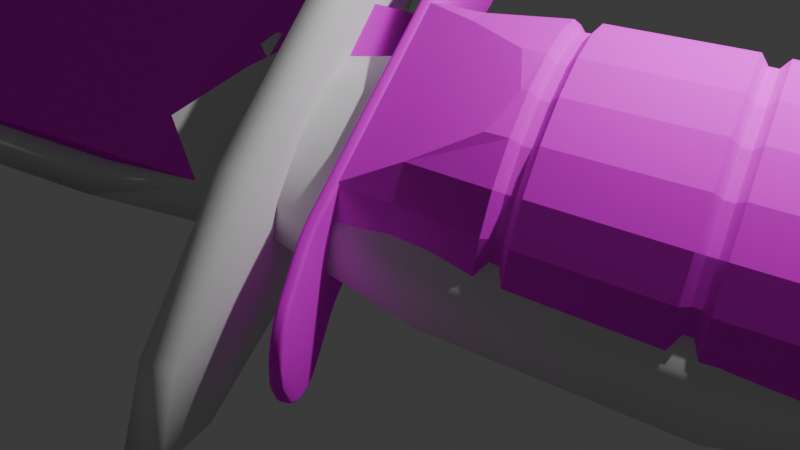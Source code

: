 # Source: v_knife_barrel.blend  (saved by Blender 4.0.36; exported with 4.5.12 LTS)
import bpy
from mathutils import Matrix  # noqa: F401  (used for matrix-valued properties, if any)

bpy.ops.wm.read_factory_settings(use_empty=True)
scene = bpy.context.scene
scene.name = 'Scene'

# ---- collections
col_collection = bpy.data.collections.new('Collection'); scene.collection.children.link(col_collection)

# ---- images (referenced by path relative to the original .blend; pixels are not part of the script)
import os
ASSET_DIR = os.environ.get("B2B_ASSET_DIR", "")  # directory of the original .blend (textures are referenced by path, not embedded)
HERE = os.path.dirname(os.path.abspath(__file__))  # packed textures are extracted next to this script under _unpacked/

def load_image(name, relpath, width, height, colorspace="sRGB"):
    """Load a texture the original file referenced (path relative to the .blend, or extracted next to this script)."""
    p = next((c for c in (os.path.join(HERE, relpath), os.path.join(ASSET_DIR, relpath)) if relpath and os.path.exists(c)), "")
    if p:
        img = bpy.data.images.load(p, check_existing=True)
        img.name = name
    else:  # same state as the original file: an image datablock whose file is absent (Cycles renders it pink)
        img = bpy.data.images.new(name, width, height)
        img.source = "FILE"
        img.filepath = "//" + (relpath or name)
    img.colorspace_settings.name = colorspace
    return img
img_er___erre_jpg = load_image('Er_-_erre.jpg', 'Er_-_erre.jpg', 1024, 1024, 'sRGB')
img_6714_jpg = load_image('Бесшовная текстура металла #6714.jpg', 'Бесшовная текстура металла #6714.jpg', 1024, 1024, 'sRGB')

# ---- materials (node trees are filled in below, after node groups)
mat_models_weapons2_knife_knife1a_grid = bpy.data.materials.new('models/weapons2/knife/knife1a.grid')
mat_models_weapons2_knife_knife1a_grid.use_backface_culling = True
mat_hand2 = bpy.data.materials.new('Hand2')
mat_hand2.alpha_threshold = 0.0
mat_hand2.use_transparent_shadow = False
mat_hand2.roughness = 0.5
mat_hand = bpy.data.materials.new('Hand')
mat_hand.alpha_threshold = 0.0
mat_hand.use_transparent_shadow = False
mat_hand.diffuse_color = (0.168, 0.168, 0.168, 1.0)
mat_hand.specular_color = (0.2019, 0.2019, 0.2019)
mat_hand.roughness = 0.5
mat_blade = bpy.data.materials.new('Blade')
mat_blade.alpha_threshold = 0.0
mat_blade.use_transparent_shadow = False
mat_blade.roughness = 0.5

# ---- material node trees
mat_models_weapons2_knife_knife1a_grid.use_nodes = True; mat_models_weapons2_knife_knife1a_grid.node_tree.nodes.clear()
_N = mat_models_weapons2_knife_knife1a_grid.node_tree.nodes; _L = mat_models_weapons2_knife_knife1a_grid.node_tree.links
n0 = _N.new('ShaderNodeOutputMaterial'); n0.name = 'Output'; n0.location = (4200, 0)
n1 = _N.new('ShaderNodeBsdfPrincipled'); n1.name = 'Principled BSDF'; n1.location = (3000, 0)
n1.inputs[2].default_value = 0.9999
n1.inputs[3].default_value = 1.45
_L.new(n1.outputs[0], n0.inputs[0])
n0.is_active_output = True
mat_hand2.use_nodes = True; mat_hand2.node_tree.nodes.clear()
_N = mat_hand2.node_tree.nodes; _L = mat_hand2.node_tree.links
n0 = _N.new('ShaderNodeOutputMaterial'); n0.name = 'Material Output'; n0.location = (300, 300)
n1 = _N.new('ShaderNodeBsdfDiffuse'); n1.name = 'Diffuse BSDF'; n1.location = (10, 300)
n2 = _N.new('ShaderNodeTexImage'); n2.name = 'Image Texture'; n2.location = (-180, 300)
n2.width = 140
n2.image = img_er___erre_jpg
_L.new(n1.outputs[0], n0.inputs[0])
_L.new(n2.outputs[0], n1.inputs[0])
n0.is_active_output = True
mat_hand.use_nodes = True; mat_hand.node_tree.nodes.clear()
_N = mat_hand.node_tree.nodes; _L = mat_hand.node_tree.links
n0 = _N.new('ShaderNodeOutputMaterial'); n0.name = 'Material Output'; n0.location = (300, 300)
n1 = _N.new('ShaderNodeBsdfDiffuse'); n1.name = 'Diffuse BSDF'; n1.location = (10, 300)
n2 = _N.new('ShaderNodeTexImage'); n2.name = 'Image Texture'; n2.location = (-180, 300)
n2.width = 140
n2.image = img_er___erre_jpg
_L.new(n1.outputs[0], n0.inputs[0])
_L.new(n2.outputs[0], n1.inputs[0])
n0.is_active_output = True
mat_blade.use_nodes = True; mat_blade.node_tree.nodes.clear()
_N = mat_blade.node_tree.nodes; _L = mat_blade.node_tree.links
n0 = _N.new('ShaderNodeOutputMaterial'); n0.name = 'Material Output'; n0.location = (300, 300)
n1 = _N.new('ShaderNodeTexImage'); n1.name = 'Image Texture'; n1.location = (-180, 300)
n1.width = 140
n1.image = img_6714_jpg
n2 = _N.new('ShaderNodeBsdfAnisotropic'); n2.name = 'Glossy BSDF'; n2.location = (10, 300)
n2.distribution = 'GGX'
n2.inputs[1].default_value = 0.2415
_L.new(n2.outputs[0], n0.inputs[0])
_L.new(n1.outputs[0], n2.inputs[0])
n0.is_active_output = True

# ---- world
world_world = bpy.data.worlds.new('World'); scene.world = world_world
world_world.use_nodes = True; world_world.node_tree.nodes.clear()
_N = world_world.node_tree.nodes; _L = world_world.node_tree.links
n0 = _N.new('ShaderNodeOutputWorld'); n0.name = 'World Output'; n0.location = (300, 300)
n1 = _N.new('ShaderNodeBackground'); n1.name = 'Background'; n1.location = (10, 300)
n1.inputs[0].default_value = (0.05088, 0.05088, 0.05088, 1.0)
_L.new(n1.outputs[0], n0.inputs[0])
n0.is_active_output = True
world_world.color = (0.05088, 0.05088, 0.05088)
world_world.use_sun_shadow = False
world_world.sun_shadow_jitter_overblur = 0.0

# ---- cameras
cam_camera = bpy.data.cameras.new('Camera')
cam_camera.clip_end = 100.0
cam_camera.ortho_scale = 7.314

# ---- lights
light_light = bpy.data.lights.new('Light', 'POINT')
light_light.transmission_factor = 0.0
light_light.use_soft_falloff = False
light_light.energy = 1000.0
light_light.shadow_soft_size = 0.1
light_light.shadow_maximum_resolution = 0.006
light_light.use_absolute_resolution = True

# ---- meshes
me_models_multiplayer_knife_v_knife_barrel = bpy.data.meshes.new('models/multiplayer/knife/v_knife_barrel')
me_models_multiplayer_knife_v_knife_barrel.from_pydata([(0.5156, -2.062, 0.75), (2.016, -1.734, 0.3438), (1.812, -1.359, 0.1719), (0.375, -1.812, 0.6406), (1.516, -0.7031, 0.3594), (0.1719, -1.359, 0.7656), (1.219, -0.01562, 0.8281), (0.0, -0.8906, 1.078), (1.047, 0.4219, 1.375), (-0.1094, -0.5781, 1.469), (1.078, 0.4688, 1.828), (-0.09375, -0.5312, 1.781), (1.297, 0.09375, 2.0), (0.03125, -0.7969, 1.891), (1.594, -0.5312, 1.812), (0.2344, -1.25, 1.766), (1.891, -1.219, 1.359), (0.4219, -1.703, 1.453), (2.031, -1.672, 0.7969), (0.5312, -2.016, 1.062), (4.125, -0.9062, -0.04688), (3.875, -0.4688, -0.2344), (3.516, 0.2812, -0.01562), (3.172, 1.094, 0.5156), (2.984, 1.641, 1.188), (3.031, 1.703, 1.719), (3.266, 1.266, 1.891), (3.641, 0.5, 1.688), (3.984, -0.2969, 1.141), (4.156, -0.8438, 0.4688), (8.719, 2.047, -0.3125), (8.562, 2.297, -0.4219), (8.344, 2.766, -0.2969), (8.141, 3.25, 0.01562), (8.047, 3.562, 0.4062), (8.062, 3.609, 0.7188), (8.188, 3.344, 0.8438), (8.422, 2.891, 0.7188), (8.609, 2.406, 0.3906), (8.734, 2.094, 0.0), (9.312, 2.125, -0.5156), (9.141, 2.453, -0.6406), (8.875, 3.016, -0.5), (8.625, 3.625, -0.09375), (8.484, 4.016, 0.3906), (8.5, 4.062, 0.7812), (8.703, 3.734, 0.9219), (8.969, 3.172, 0.7656), (9.203, 2.578, 0.3594), (9.344, 2.172, -0.125), (9.75, 2.344, -0.5625), (9.562, 2.656, -0.7188), (9.297, 3.234, -0.5469), (9.062, 3.828, -0.1406), (8.906, 4.234, 0.3281), (8.938, 4.281, 0.7188), (9.125, 3.953, 0.8594), (9.375, 3.391, 0.7031), (9.625, 2.797, 0.3125), (9.766, 2.391, -0.1719), (9.734, 2.875, -0.2969), (9.641, 3.047, -0.3594), (9.484, 3.359, -0.2812), (9.359, 3.672, -0.0625), (9.266, 3.891, 0.2031), (9.281, 3.938, 0.4062), (9.391, 3.75, 0.4844), (9.531, 3.453, 0.3906), (9.672, 3.109, 0.1719), (9.75, 2.891, -0.07812), (9.891, 2.703, -0.4375), (9.75, 2.969, -0.5312), (9.547, 3.375, -0.4219), (9.375, 3.828, -0.1094), (9.266, 4.109, 0.2344), (9.281, 4.172, 0.5156), (9.406, 3.922, 0.6406), (9.625, 3.5, 0.5156), (9.797, 3.047, 0.2188), (9.906, 2.75, -0.1406), (10.03, 2.781, -0.4531), (9.875, 3.016, -0.5625), (9.688, 3.438, -0.4531), (9.5, 3.891, -0.1406), (9.391, 4.188, 0.2188), (9.422, 4.234, 0.5156), (9.547, 3.984, 0.625), (9.75, 3.562, 0.5), (9.938, 3.109, 0.2031), (10.05, 2.812, -0.1719), (10.0, 3.188, -0.2344), (9.922, 3.312, -0.2812), (9.828, 3.531, -0.2344), (9.719, 3.766, -0.0625), (9.672, 3.922, 0.1094), (9.672, 3.938, 0.2656), (9.766, 3.812, 0.3125), (9.875, 3.594, 0.25), (9.953, 3.359, 0.09375), (10.0, 3.219, -0.07812), (-0.2812, -0.1094, 1.047), (1.328, -3.703, -0.375), (1.297, -3.469, 0.375), (0.8906, -2.375, 1.484), (0.25, -0.8594, 2.5), (-0.3438, 0.5, 3.047), (-0.7188, 1.188, 2.922), (-0.7031, 0.9531, 2.156), (0.3281, -1.625, 0.01562), (0.9531, -3.0, -0.5), (1.328, -3.703, -0.375), (1.047, -3.844, -0.3438), (1.016, -3.594, 0.4062), (1.297, -3.469, 0.375), (0.6094, -2.516, 1.516), (0.8906, -2.375, 1.484), (-0.01562, -1.0, 2.547), (0.25, -0.8594, 2.5), (-0.625, 0.3438, 3.078), (-0.3438, 0.5, 3.047), (-1.0, 1.062, 2.969), (-0.7188, 1.188, 2.922), (-0.9844, 0.7969, 2.203), (-0.7031, 0.9531, 2.156), (-0.5781, -0.25, 1.078), (-0.2812, -0.1094, 1.047), (0.04688, -1.781, 0.0625), (0.3281, -1.625, 0.01562), (0.6719, -3.156, -0.4688), (0.9531, -3.0, -0.5), (-0.5781, -0.25, 1.078), (1.016, -3.594, 0.4062), (1.047, -3.844, -0.3438), (0.6094, -2.516, 1.516), (-0.01562, -1.0, 2.547), (-0.625, 0.3438, 3.078), (-1.0, 1.062, 2.969), (-0.9844, 0.7969, 2.203), (0.6719, -3.156, -0.4688), (0.04688, -1.781, 0.0625), (0.375, -2.234, 0.7656), (-0.9062, -2.859, 0.875), (0.3594, -2.078, 1.141), (-1.0, -2.625, 1.094), (-1.188, -2.078, 1.594), (-0.125, -0.8906, 1.906), (-1.453, -1.5, 1.953), (-1.672, -1.047, 2.172), (-0.3906, -0.3906, 2.016), (-0.2969, -0.6875, 1.5), (-1.531, -1.359, 1.781), (-1.297, -1.969, 1.328), (0.1875, -1.875, 0.7344), (-1.031, -2.594, 1.016), (-11.91, -7.5, 2.875), (-9.828, -6.781, 2.438), (-9.781, -6.891, 2.344), (-9.922, -6.531, 2.688), (-10.06, -6.234, 2.828), (-10.19, -5.969, 3.016), (-10.08, -6.219, 2.797), (-9.969, -6.453, 2.547), (-9.844, -6.766, 2.406), (-5.609, -4.844, 1.781), (-5.562, -5.016, 1.625), (-5.781, -4.422, 2.172), (-5.984, -3.953, 2.438), (-6.156, -3.578, 2.656), (-6.016, -3.906, 2.359), (-5.859, -4.312, 1.953), (-5.641, -4.812, 1.719)], [], [(108, 100, 109), (100, 101, 109), (100, 102, 101), (102, 100, 103), (100, 104, 103), (100, 105, 104), (137, 130, 136), (130, 135, 136), (130, 134, 135), (134, 130, 133), (130, 131, 133), (130, 132, 131), (105, 100, 106), (100, 107, 106), (139, 138, 130), (138, 132, 130), (9, 8, 7), (8, 6, 7), (8, 24, 6), (24, 23, 6), (24, 34, 23), (34, 33, 23), (34, 44, 33), (44, 43, 33), (44, 54, 43), (54, 53, 43), (54, 64, 53), (64, 63, 53), (64, 74, 63), (74, 73, 63), (74, 84, 73), (84, 83, 73), (84, 94, 83), (94, 93, 83), (94, 95, 93), (95, 96, 93), (95, 85, 96), (85, 86, 96), (85, 75, 86), (75, 76, 86), (75, 65, 76), (65, 66, 76), (65, 55, 66), (55, 56, 66), (55, 45, 56), (45, 46, 56), (45, 35, 46), (35, 36, 46), (35, 25, 36), (25, 26, 36), (25, 10, 26), (10, 12, 26), (10, 11, 12), (11, 13, 12), (7, 6, 5), (6, 4, 5), (6, 23, 4), (23, 22, 4), (23, 33, 22), (33, 32, 22), (33, 43, 32), (43, 42, 32), (43, 53, 42), (53, 52, 42), (53, 63, 52), (63, 62, 52), (63, 73, 62), (73, 72, 62), (73, 83, 72), (83, 82, 72), (83, 93, 82), (93, 92, 82), (93, 91, 92), (91, 81, 92), (91, 80, 81), (80, 70, 81), (80, 79, 70), (79, 69, 70), (79, 68, 69), (68, 58, 69), (68, 57, 58), (57, 47, 58), (57, 46, 47), (46, 36, 47), (11, 10, 9), (10, 8, 9), (10, 25, 8), (25, 24, 8), (25, 35, 24), (35, 34, 24), (35, 45, 34), (45, 44, 34), (45, 55, 44), (55, 54, 44), (55, 65, 54), (65, 64, 54), (65, 75, 64), (75, 74, 64), (75, 85, 74), (85, 84, 74), (85, 95, 84), (95, 94, 84), (5, 4, 3), (4, 2, 3), (4, 22, 2), (22, 21, 2), (22, 32, 21), (32, 31, 21), (32, 42, 31), (42, 41, 31), (42, 52, 41), (52, 51, 41), (52, 62, 51), (62, 61, 51), (62, 72, 61), (72, 71, 61), (72, 82, 71), (82, 81, 71), (82, 92, 81), (3, 2, 0), (2, 1, 0), (2, 21, 1), (21, 20, 1), (21, 31, 20), (31, 30, 20), (31, 41, 30), (41, 40, 30), (41, 51, 40), (51, 50, 40), (51, 61, 50), (61, 60, 50), (61, 71, 60), (71, 70, 60), (71, 81, 70), (0, 1, 19), (1, 18, 19), (1, 20, 18), (20, 29, 18), (20, 30, 29), (30, 39, 29), (30, 40, 39), (40, 49, 39), (40, 50, 49), (50, 59, 49), (50, 60, 59), (60, 69, 59), (60, 70, 69), (19, 18, 17), (18, 16, 17), (18, 29, 16), (29, 28, 16), (29, 39, 28), (39, 38, 28), (39, 49, 38), (49, 48, 38), (49, 59, 48), (59, 58, 48), (59, 69, 58), (46, 57, 56), (57, 67, 56), (57, 68, 67), (68, 78, 67), (68, 79, 78), (79, 89, 78), (79, 80, 89), (80, 90, 89), (80, 91, 90), (91, 93, 90), (17, 16, 15), (16, 14, 15), (16, 28, 14), (28, 27, 14), (28, 38, 27), (38, 37, 27), (38, 48, 37), (48, 47, 37), (48, 58, 47), (56, 67, 66), (67, 77, 66), (67, 78, 77), (78, 88, 77), (78, 89, 88), (89, 99, 88), (89, 90, 99), (90, 93, 99), (15, 14, 13), (14, 12, 13), (14, 27, 12), (27, 26, 12), (27, 37, 26), (37, 36, 26), (37, 47, 36), (66, 77, 76), (77, 87, 76), (77, 88, 87), (88, 98, 87), (88, 99, 98), (99, 93, 98), (76, 87, 86), (87, 97, 86), (87, 98, 97), (98, 93, 97), (86, 97, 96), (97, 93, 96), (112, 111, 110), (111, 129, 110), (111, 128, 129), (128, 127, 129), (128, 126, 127), (126, 125, 127), (126, 124, 125), (124, 123, 125), (124, 122, 123), (122, 121, 123), (122, 120, 121), (120, 119, 121), (120, 118, 119), (118, 117, 119), (118, 116, 117), (116, 115, 117), (116, 114, 115), (114, 113, 115), (114, 112, 113), (112, 110, 113), (149, 152, 151), (152, 153, 151), (152, 141, 153), (141, 170, 153), (141, 164, 170), (164, 162, 170), (164, 156, 162), (156, 154, 162), (156, 155, 154), (155, 157, 154), (155, 164, 157), (164, 163, 157), (164, 141, 163), (141, 143, 163), (141, 142, 143), (142, 144, 143), (142, 145, 144), (145, 146, 144), (145, 147, 146), (147, 166, 146), (147, 167, 166), (167, 158, 166), (167, 159, 158), (159, 154, 158), (159, 160, 154), (160, 161, 154), (160, 168, 161), (168, 169, 161), (168, 150, 169), (150, 151, 169), (150, 149, 151), (155, 156, 164), (154, 157, 158), (157, 166, 158), (157, 165, 166), (165, 146, 166), (165, 144, 146), (154, 161, 162), (161, 170, 162), (161, 169, 170), (169, 153, 170), (169, 151, 153), (159, 167, 160), (167, 168, 160), (167, 147, 168), (147, 150, 168), (147, 149, 150), (144, 165, 143), (165, 163, 143), (165, 157, 163), (142, 141, 140), (141, 152, 140), (145, 148, 147), (148, 149, 147)])
me_models_multiplayer_knife_v_knife_barrel.polygons.foreach_set('use_smooth', [True] * 278)
_uv = me_models_multiplayer_knife_v_knife_barrel.uv_layers.new(name='UVMap')
_uv.uv.foreach_set('vector', [0.9134, 0.4699, 0.8368, 0.4699, 0.9754, 0.4015, 0.8368, 0.4699, 0.9991, 0.2908, 0.9754, 0.4015, 0.8368, 0.4699, 0.9754, 0.18, 0.9991, 0.2908, 0.9754, 0.18, 0.8368, 0.4699, 0.9134, 0.1116, 0.8368, 0.4699, 0.8368, 0.1116, 0.9134, 0.1116, 0.8368, 0.4699, 0.7748, 0.18, 0.8368, 0.1116, 0.7748, 0.4015, 0.8368, 0.4699, 0.7511, 0.2908, 0.8368, 0.4699, 0.7748, 0.18, 0.7511, 0.2908, 0.8368, 0.4699, 0.8368, 0.1116, 0.7748, 0.18, 0.8368, 0.1116, 0.8368, 0.4699, 0.9134, 0.1116, 0.8368, 0.4699, 0.9754, 0.18, 0.9134, 0.1116, 0.8368, 0.4699, 0.9991, 0.2908, 0.9754, 0.18, 0.7748, 0.18, 0.8368, 0.4699, 0.7511, 0.2908, 0.8368, 0.4699, 0.7748, 0.4015, 0.7511, 0.2908, 0.9134, 0.4699, 0.9754, 0.4015, 0.8368, 0.4699, 0.9754, 0.4015, 0.9991, 0.2908, 0.8368, 0.4699, 0.006, 0.4357, 0.1084, 0.4858, 0.006, 0.3689, 0.1084, 0.4858, 0.1084, 0.388, 0.006, 0.3689, 0.1084, 0.4858, 0.2629, 0.5147, 0.1084, 0.388, 0.2629, 0.5147, 0.2629, 0.3991, 0.1084, 0.388, 0.2629, 0.5147, 0.6291, 0.4385, 0.2629, 0.3991, 0.6291, 0.4385, 0.6291, 0.37, 0.2629, 0.3991, 0.6291, 0.4385, 0.6698, 0.4651, 0.6291, 0.37, 0.6698, 0.4651, 0.6698, 0.3802, 0.6291, 0.37, 0.6698, 0.4651, 0.702, 0.4651, 0.6698, 0.3802, 0.702, 0.4651, 0.702, 0.3802, 0.6698, 0.3802, 0.702, 0.4651, 0.7152, 0.4033, 0.702, 0.3802, 0.7152, 0.4033, 0.7152, 0.3565, 0.702, 0.3802, 0.7152, 0.4033, 0.7207, 0.4306, 0.7152, 0.3565, 0.7207, 0.4306, 0.7207, 0.367, 0.7152, 0.3565, 0.7207, 0.4306, 0.7308, 0.4318, 0.7207, 0.367, 0.7308, 0.4318, 0.7308, 0.3674, 0.7207, 0.367, 0.7308, 0.4318, 0.7403, 0.3812, 0.7308, 0.3674, 0.7403, 0.3812, 0.7403, 0.3481, 0.7308, 0.3674, 0.7403, 0.3812, 0.7403, 0.3938, 0.7403, 0.3481, 0.7403, 0.3938, 0.7403, 0.3812, 0.7403, 0.3481, 0.7403, 0.3938, 0.7308, 0.4564, 0.7403, 0.3812, 0.7308, 0.4564, 0.7308, 0.4318, 0.7403, 0.3812, 0.7308, 0.4564, 0.7207, 0.4549, 0.7308, 0.4318, 0.7207, 0.4549, 0.7207, 0.4306, 0.7308, 0.4318, 0.7207, 0.4549, 0.7152, 0.4212, 0.7207, 0.4306, 0.7152, 0.4212, 0.7152, 0.4033, 0.7207, 0.4306, 0.7152, 0.4212, 0.702, 0.4976, 0.7152, 0.4033, 0.702, 0.4976, 0.702, 0.4651, 0.7152, 0.4033, 0.702, 0.4976, 0.6698, 0.4976, 0.702, 0.4651, 0.6698, 0.4976, 0.6698, 0.4651, 0.702, 0.4651, 0.6698, 0.4976, 0.6291, 0.4647, 0.6698, 0.4651, 0.6291, 0.4647, 0.6291, 0.4385, 0.6698, 0.4651, 0.6291, 0.4647, 0.2629, 0.5589, 0.6291, 0.4385, 0.2629, 0.5589, 0.2629, 0.5147, 0.6291, 0.4385, 0.2629, 0.5589, 0.1084, 0.5231, 0.2629, 0.5147, 0.1084, 0.5231, 0.1084, 0.4858, 0.2629, 0.5147, 0.1084, 0.5231, 0.006, 0.4612, 0.1084, 0.4858, 0.006, 0.4612, 0.006, 0.4357, 0.1084, 0.4858, 0.006, 0.3689, 0.1084, 0.388, 0.006, 0.2863, 0.1084, 0.388, 0.1084, 0.2672, 0.006, 0.2863, 0.1084, 0.388, 0.2629, 0.3991, 0.1084, 0.2672, 0.2629, 0.3991, 0.2629, 0.2562, 0.1084, 0.2672, 0.2629, 0.3991, 0.6291, 0.37, 0.2629, 0.2562, 0.6291, 0.37, 0.6291, 0.2853, 0.2629, 0.2562, 0.6291, 0.37, 0.6698, 0.3802, 0.6291, 0.2853, 0.6698, 0.3802, 0.6698, 0.2751, 0.6291, 0.2853, 0.6698, 0.3802, 0.702, 0.3802, 0.6698, 0.2751, 0.702, 0.3802, 0.702, 0.2751, 0.6698, 0.2751, 0.702, 0.3802, 0.7152, 0.3565, 0.702, 0.2751, 0.7152, 0.3565, 0.7152, 0.2987, 0.702, 0.2751, 0.7152, 0.3565, 0.7207, 0.367, 0.7152, 0.2987, 0.7207, 0.367, 0.7207, 0.2883, 0.7152, 0.2987, 0.7207, 0.367, 0.7308, 0.3674, 0.7207, 0.2883, 0.7308, 0.3674, 0.7308, 0.2878, 0.7207, 0.2883, 0.7308, 0.3674, 0.7403, 0.3481, 0.7308, 0.2878, 0.7403, 0.3481, 0.7403, 0.3072, 0.7308, 0.2878, 0.7403, 0.3481, 0.7403, 0.2741, 0.7403, 0.3072, 0.7403, 0.2741, 0.7308, 0.2235, 0.7403, 0.3072, 0.7403, 0.2741, 0.7308, 0.1989, 0.7308, 0.2235, 0.7308, 0.1989, 0.7207, 0.2004, 0.7308, 0.2235, 0.7308, 0.1989, 0.7207, 0.2247, 0.7207, 0.2004, 0.7207, 0.2247, 0.7152, 0.252, 0.7207, 0.2004, 0.7207, 0.2247, 0.7152, 0.2987, 0.7152, 0.252, 0.7152, 0.2987, 0.702, 0.2751, 0.7152, 0.252, 0.7152, 0.2987, 0.702, 0.3802, 0.702, 0.2751, 0.702, 0.3802, 0.6698, 0.3802, 0.702, 0.2751, 0.702, 0.3802, 0.6698, 0.4651, 0.6698, 0.3802, 0.6698, 0.4651, 0.6291, 0.4385, 0.6698, 0.3802, 0.006, 0.4612, 0.1084, 0.5231, 0.006, 0.4357, 0.1084, 0.5231, 0.1084, 0.4858, 0.006, 0.4357, 0.1084, 0.5231, 0.2629, 0.5589, 0.1084, 0.4858, 0.2629, 0.5589, 0.2629, 0.5147, 0.1084, 0.4858, 0.2629, 0.5589, 0.6291, 0.4647, 0.2629, 0.5147, 0.6291, 0.4647, 0.6291, 0.4385, 0.2629, 0.5147, 0.6291, 0.4647, 0.6698, 0.4976, 0.6291, 0.4385, 0.6698, 0.4976, 0.6698, 0.4651, 0.6291, 0.4385, 0.6698, 0.4976, 0.702, 0.4976, 0.6698, 0.4651, 0.702, 0.4976, 0.702, 0.4651, 0.6698, 0.4651, 0.702, 0.4976, 0.7152, 0.4212, 0.702, 0.4651, 0.7152, 0.4212, 0.7152, 0.4033, 0.702, 0.4651, 0.7152, 0.4212, 0.7207, 0.4549, 0.7152, 0.4033, 0.7207, 0.4549, 0.7207, 0.4306, 0.7152, 0.4033, 0.7207, 0.4549, 0.7308, 0.4564, 0.7207, 0.4306, 0.7308, 0.4564, 0.7308, 0.4318, 0.7207, 0.4306, 0.7308, 0.4564, 0.7403, 0.3938, 0.7308, 0.4318, 0.7403, 0.3938, 0.7403, 0.3812, 0.7308, 0.4318, 0.006, 0.2863, 0.1084, 0.2672, 0.006, 0.2195, 0.1084, 0.2672, 0.1084, 0.1695, 0.006, 0.2195, 0.1084, 0.2672, 0.2629, 0.2562, 0.1084, 0.1695, 0.2629, 0.2562, 0.2629, 0.1406, 0.1084, 0.1695, 0.2629, 0.2562, 0.6291, 0.2853, 0.2629, 0.1406, 0.6291, 0.2853, 0.6291, 0.2167, 0.2629, 0.1406, 0.6291, 0.2853, 0.6698, 0.2751, 0.6291, 0.2167, 0.6698, 0.2751, 0.6698, 0.1901, 0.6291, 0.2167, 0.6698, 0.2751, 0.702, 0.2751, 0.6698, 0.1901, 0.702, 0.2751, 0.702, 0.1901, 0.6698, 0.1901, 0.702, 0.2751, 0.7152, 0.2987, 0.702, 0.1901, 0.7152, 0.2987, 0.7152, 0.252, 0.702, 0.1901, 0.7152, 0.2987, 0.7207, 0.2883, 0.7152, 0.252, 0.7207, 0.2883, 0.7207, 0.2247, 0.7152, 0.252, 0.7207, 0.2883, 0.7308, 0.2878, 0.7207, 0.2247, 0.7308, 0.2878, 0.7308, 0.2235, 0.7207, 0.2247, 0.7308, 0.2878, 0.7403, 0.3072, 0.7308, 0.2235, 0.006, 0.2195, 0.1084, 0.1695, 0.006, 0.194, 0.1084, 0.1695, 0.1084, 0.1322, 0.006, 0.194, 0.1084, 0.1695, 0.2629, 0.1406, 0.1084, 0.1322, 0.2629, 0.1406, 0.2629, 0.0964, 0.1084, 0.1322, 0.2629, 0.1406, 0.6291, 0.2167, 0.2629, 0.0964, 0.6291, 0.2167, 0.6291, 0.1905, 0.2629, 0.0964, 0.6291, 0.2167, 0.6698, 0.1901, 0.6291, 0.1905, 0.6698, 0.1901, 0.6698, 0.1577, 0.6291, 0.1905, 0.6698, 0.1901, 0.702, 0.1901, 0.6698, 0.1577, 0.702, 0.1901, 0.702, 0.1577, 0.6698, 0.1577, 0.702, 0.1901, 0.7152, 0.252, 0.702, 0.1577, 0.7152, 0.252, 0.7152, 0.2341, 0.702, 0.1577, 0.7152, 0.252, 0.7207, 0.2247, 0.7152, 0.2341, 0.7207, 0.2247, 0.7207, 0.2004, 0.7152, 0.2341, 0.7207, 0.2247, 0.7308, 0.2235, 0.7207, 0.2004, 0.006, 0.194, 0.1084, 0.1322, 0.006, 0.2195, 0.1084, 0.1322, 0.1084, 0.1695, 0.006, 0.2195, 0.1084, 0.1322, 0.2629, 0.0964, 0.1084, 0.1695, 0.2629, 0.0964, 0.2629, 0.1406, 0.1084, 0.1695, 0.2629, 0.0964, 0.6291, 0.1905, 0.2629, 0.1406, 0.6291, 0.1905, 0.6291, 0.2167, 0.2629, 0.1406, 0.6291, 0.1905, 0.6698, 0.1577, 0.6291, 0.2167, 0.6698, 0.1577, 0.6698, 0.1901, 0.6291, 0.2167, 0.6698, 0.1577, 0.702, 0.1577, 0.6698, 0.1901, 0.702, 0.1577, 0.702, 0.1901, 0.6698, 0.1901, 0.702, 0.1577, 0.7152, 0.2341, 0.702, 0.1901, 0.7152, 0.2341, 0.7152, 0.252, 0.702, 0.1901, 0.7152, 0.2341, 0.7207, 0.2004, 0.7152, 0.252, 0.006, 0.2195, 0.1084, 0.1695, 0.006, 0.2863, 0.1084, 0.1695, 0.1084, 0.2672, 0.006, 0.2863, 0.1084, 0.1695, 0.2629, 0.1406, 0.1084, 0.2672, 0.2629, 0.1406, 0.2629, 0.2562, 0.1084, 0.2672, 0.2629, 0.1406, 0.6291, 0.2167, 0.2629, 0.2562, 0.6291, 0.2167, 0.6291, 0.2853, 0.2629, 0.2562, 0.6291, 0.2167, 0.6698, 0.1901, 0.6291, 0.2853, 0.6698, 0.1901, 0.6698, 0.2751, 0.6291, 0.2853, 0.6698, 0.1901, 0.702, 0.1901, 0.6698, 0.2751, 0.702, 0.1901, 0.702, 0.2751, 0.6698, 0.2751, 0.702, 0.1901, 0.7152, 0.252, 0.702, 0.2751, 0.6698, 0.4651, 0.702, 0.3802, 0.702, 0.4651, 0.702, 0.3802, 0.7152, 0.3565, 0.702, 0.4651, 0.702, 0.3802, 0.7152, 0.2987, 0.7152, 0.3565, 0.7152, 0.2987, 0.7207, 0.2883, 0.7152, 0.3565, 0.7152, 0.2987, 0.7207, 0.2247, 0.7207, 0.2883, 0.7207, 0.2247, 0.7308, 0.2235, 0.7207, 0.2883, 0.7207, 0.2247, 0.7308, 0.1989, 0.7308, 0.2235, 0.7308, 0.1989, 0.7403, 0.2615, 0.7308, 0.2235, 0.7308, 0.1989, 0.7403, 0.2741, 0.7403, 0.2615, 0.7403, 0.2741, 0.7403, 0.3481, 0.7403, 0.2615, 0.006, 0.2863, 0.1084, 0.2672, 0.006, 0.3689, 0.1084, 0.2672, 0.1084, 0.388, 0.006, 0.3689, 0.1084, 0.2672, 0.2629, 0.2562, 0.1084, 0.388, 0.2629, 0.2562, 0.2629, 0.3991, 0.1084, 0.388, 0.2629, 0.2562, 0.6291, 0.2853, 0.2629, 0.3991, 0.6291, 0.2853, 0.6291, 0.37, 0.2629, 0.3991, 0.6291, 0.2853, 0.6698, 0.2751, 0.6291, 0.37, 0.6698, 0.2751, 0.6698, 0.3802, 0.6291, 0.37, 0.6698, 0.2751, 0.702, 0.2751, 0.6698, 0.3802, 0.702, 0.4651, 0.7152, 0.3565, 0.7152, 0.4033, 0.7152, 0.3565, 0.7207, 0.367, 0.7152, 0.4033, 0.7152, 0.3565, 0.7207, 0.2883, 0.7207, 0.367, 0.7207, 0.2883, 0.7308, 0.2878, 0.7207, 0.367, 0.7207, 0.2883, 0.7308, 0.2235, 0.7308, 0.2878, 0.7308, 0.2235, 0.7403, 0.2741, 0.7308, 0.2878, 0.7308, 0.2235, 0.7403, 0.2615, 0.7403, 0.2741, 0.7403, 0.2615, 0.7403, 0.3481, 0.7403, 0.2741, 0.006, 0.3689, 0.1084, 0.388, 0.006, 0.4357, 0.1084, 0.388, 0.1084, 0.4858, 0.006, 0.4357, 0.1084, 0.388, 0.2629, 0.3991, 0.1084, 0.4858, 0.2629, 0.3991, 0.2629, 0.5147, 0.1084, 0.4858, 0.2629, 0.3991, 0.6291, 0.37, 0.2629, 0.5147, 0.6291, 0.37, 0.6291, 0.4385, 0.2629, 0.5147, 0.6291, 0.37, 0.6698, 0.3802, 0.6291, 0.4385, 0.7152, 0.4033, 0.7207, 0.367, 0.7207, 0.4306, 0.7207, 0.367, 0.7308, 0.3674, 0.7207, 0.4306, 0.7207, 0.367, 0.7308, 0.2878, 0.7308, 0.3674, 0.7308, 0.2878, 0.7403, 0.3072, 0.7308, 0.3674, 0.7308, 0.2878, 0.7403, 0.2741, 0.7403, 0.3072, 0.7403, 0.2741, 0.7403, 0.3481, 0.7403, 0.3072, 0.7207, 0.4306, 0.7308, 0.3674, 0.7308, 0.4318, 0.7308, 0.3674, 0.7403, 0.3481, 0.7308, 0.4318, 0.7308, 0.3674, 0.7403, 0.3072, 0.7403, 0.3481, 0.7403, 0.3072, 0.7403, 0.3481, 0.7403, 0.3481, 0.7308, 0.4318, 0.7403, 0.3481, 0.7403, 0.3812, 0.7403, 0.3481, 0.7403, 0.3481, 0.7403, 0.3812, 0.9742, 0.0231, 0.9977, 0.0231, 0.9977, 0.1225, 0.9977, 0.0231, 0.9742, 0.1225, 0.9977, 0.1225, 0.9977, 0.0231, 0.9742, 0.0231, 0.9742, 0.1225, 0.9742, 0.0231, 0.9128, 0.1225, 0.9742, 0.1225, 0.9742, 0.0231, 0.9128, 0.0231, 0.9128, 0.1225, 0.9128, 0.0231, 0.8369, 0.1225, 0.9128, 0.1225, 0.9128, 0.0231, 0.8369, 0.0231, 0.8369, 0.1225, 0.8369, 0.0231, 0.7754, 0.1225, 0.8369, 0.1225, 0.8369, 0.0231, 0.7754, 0.0231, 0.7754, 0.1225, 0.7754, 0.0231, 0.752, 0.1225, 0.7754, 0.1225, 0.7754, 0.0231, 0.752, 0.0231, 0.752, 0.1225, 0.752, 0.0231, 0.7754, 0.1225, 0.752, 0.1225, 0.752, 0.0231, 0.7754, 0.0231, 0.7754, 0.1225, 0.7754, 0.0231, 0.8369, 0.1225, 0.7754, 0.1225, 0.7754, 0.0231, 0.8369, 0.0231, 0.8369, 0.1225, 0.8369, 0.0231, 0.9128, 0.1225, 0.8369, 0.1225, 0.8369, 0.0231, 0.9128, 0.0231, 0.9128, 0.1225, 0.9128, 0.0231, 0.9742, 0.1225, 0.9128, 0.1225, 0.9128, 0.0231, 0.9742, 0.0231, 0.9742, 0.1225, 0.9742, 0.0231, 0.9977, 0.1225, 0.9742, 0.1225, 0.9726, 0.9212, 0.9726, 0.6215, 0.8755, 0.7713, 0.9726, 0.6215, 0.8755, 0.6215, 0.8755, 0.7713, 0.9726, 0.6215, 0.8755, 0.5594, 0.8755, 0.6215, 0.8755, 0.5594, 0.5263, 0.6543, 0.8755, 0.6215, 0.8755, 0.5594, 0.5263, 0.6058, 0.5263, 0.6543, 0.5263, 0.6058, 0.21, 0.7008, 0.5263, 0.6543, 0.5263, 0.6058, 0.21, 0.6716, 0.21, 0.7008, 0.21, 0.6716, 0.0614, 0.7713, 0.21, 0.7008, 0.21, 0.6716, 0.21, 0.7008, 0.0614, 0.7713, 0.21, 0.7008, 0.21, 0.7713, 0.0614, 0.7713, 0.21, 0.7008, 0.5263, 0.6058, 0.21, 0.7713, 0.5263, 0.6058, 0.5263, 0.6543, 0.21, 0.7713, 0.5263, 0.6058, 0.8755, 0.5594, 0.5263, 0.6543, 0.8755, 0.5594, 0.8755, 0.6215, 0.5263, 0.6543, 0.8755, 0.5594, 0.9726, 0.6215, 0.8755, 0.6215, 0.9726, 0.6215, 0.8755, 0.7713, 0.8755, 0.6215, 0.9726, 0.6215, 0.9726, 0.9212, 0.8755, 0.7713, 0.9726, 0.9212, 0.8755, 0.9212, 0.8755, 0.7713, 0.9726, 0.9212, 0.8755, 0.9833, 0.8755, 0.9212, 0.8755, 0.9833, 0.5263, 0.8884, 0.8755, 0.9212, 0.8755, 0.9833, 0.5263, 0.9369, 0.5263, 0.8884, 0.5263, 0.9369, 0.21, 0.8419, 0.5263, 0.8884, 0.5263, 0.9369, 0.21, 0.8711, 0.21, 0.8419, 0.21, 0.8711, 0.0614, 0.7713, 0.21, 0.8419, 0.21, 0.8711, 0.21, 0.8419, 0.0614, 0.7713, 0.21, 0.8419, 0.21, 0.7713, 0.0614, 0.7713, 0.21, 0.8419, 0.5263, 0.8884, 0.21, 0.7713, 0.5263, 0.8884, 0.5263, 0.7713, 0.21, 0.7713, 0.5263, 0.8884, 0.8755, 0.9212, 0.5263, 0.7713, 0.8755, 0.9212, 0.8755, 0.7713, 0.5263, 0.7713, 0.8755, 0.9212, 0.9726, 0.9212, 0.8755, 0.7713, 0.21, 0.7008, 0.21, 0.6716, 0.5263, 0.6058, 0.0614, 0.7713, 0.21, 0.7713, 0.21, 0.8419, 0.21, 0.7713, 0.5263, 0.8884, 0.21, 0.8419, 0.21, 0.7713, 0.5263, 0.7713, 0.5263, 0.8884, 0.5263, 0.7713, 0.8755, 0.9212, 0.5263, 0.8884, 0.5263, 0.7713, 0.8755, 0.7713, 0.8755, 0.9212, 0.0614, 0.7713, 0.21, 0.7713, 0.21, 0.7008, 0.21, 0.7713, 0.5263, 0.6543, 0.21, 0.7008, 0.21, 0.7713, 0.5263, 0.7713, 0.5263, 0.6543, 0.5263, 0.7713, 0.8755, 0.6215, 0.5263, 0.6543, 0.5263, 0.7713, 0.8755, 0.7713, 0.8755, 0.6215, 0.21, 0.8711, 0.5263, 0.9369, 0.21, 0.8419, 0.5263, 0.9369, 0.5263, 0.8884, 0.21, 0.8419, 0.5263, 0.9369, 0.8755, 0.9833, 0.5263, 0.8884, 0.8755, 0.9833, 0.8755, 0.9212, 0.5263, 0.8884, 0.8755, 0.9833, 0.9726, 0.9212, 0.8755, 0.9212, 0.8755, 0.7713, 0.5263, 0.7713, 0.8755, 0.6215, 0.5263, 0.7713, 0.5263, 0.6543, 0.8755, 0.6215, 0.5263, 0.7713, 0.21, 0.7713, 0.5263, 0.6543, 0.9726, 0.6215, 0.8755, 0.5594, 0.9726, 0.5594, 0.8755, 0.5594, 0.9726, 0.6215, 0.9726, 0.5594, 0.9726, 0.9212, 0.9726, 0.9833, 0.8755, 0.9833, 0.9726, 0.9833, 0.9726, 0.9212, 0.8755, 0.9833])
me_models_multiplayer_knife_v_knife_barrel.materials.append(mat_models_weapons2_knife_knife1a_grid)
me_models_multiplayer_knife_v_knife_barrel.update()
me_models_multiplayer_knife_v_knife_barrel.normals_split_custom_set([tuple(v) for v in zip(*[iter([0.008121, 0.4401, -0.8979, 0.7103, 0.5861, -0.3898, 0.4318, 0.2183, -0.8751, 0.7103, 0.5861, -0.3898, 0.9246, -0.3067, -0.226, 0.4318, 0.2183, -0.8751, 0.7103, 0.5861, -0.3898, 0.8598, -0.2852, 0.4236, 0.9246, -0.3067, -0.226, 0.8598, -0.2852, 0.4236, 0.7103, 0.5861, -0.3898, 0.7788, -0.1357, 0.6124, 0.7103, 0.5861, -0.3898, 0.7093, -6.02e-06, 0.7049, 0.7788, -0.1357, 0.6124, 0.7103, 0.5861, -0.3898, 0.5749, 0.2731, 0.7713, 0.7093, -6.02e-06, 0.7049, -0.7315, 0.5887, -0.3439, -0.9488, -0.2763, -0.1534, -0.7364, 0.1004, 0.6691, -0.9488, -0.2763, -0.1534, -0.3443, -0.3551, 0.8691, -0.7364, 0.1004, 0.6691, -0.9488, -0.2763, -0.1534, -0.2265, -0.5742, 0.7867, -0.3443, -0.3551, 0.8691, -0.2265, -0.5742, 0.7867, -0.9488, -0.2763, -0.1534, -0.1773, -0.6868, 0.7049, -0.9488, -0.2763, -0.1534, -0.09469, -0.9009, 0.4235, -0.1773, -0.6868, 0.7049, -0.9488, -0.2763, -0.1534, -0.433, -0.75, -0.5, -0.09469, -0.9009, 0.4235, 0.5749, 0.2731, 0.7713, 0.7103, 0.5861, -0.3898, 0.3083, 0.9489, 0.06775, 0.7103, 0.5861, -0.3898, -0.1246, 0.803, -0.5828, 0.3083, 0.9489, 0.06775, -0.5873, 0.2192, -0.7791, -0.6555, -0.1909, -0.7306, -0.9488, -0.2763, -0.1534, -0.6555, -0.1909, -0.7306, -0.433, -0.75, -0.5, -0.9488, -0.2763, -0.1534, -0.639, 0.7275, -0.2499, -0.5659, 0.7493, -0.3439, -0.5116, 0.5276, -0.6782, -0.5659, 0.7493, -0.3439, -0.4506, 0.513, -0.7307, -0.5116, 0.5276, -0.6782, -0.5659, 0.7493, -0.3439, -0.4451, 0.8168, -0.367, -0.4506, 0.513, -0.7307, -0.4451, 0.8168, -0.367, -0.3602, 0.5584, -0.7473, -0.4506, 0.513, -0.7307, -0.4451, 0.8168, -0.367, -0.5421, 0.7559, -0.367, -0.3602, 0.5584, -0.7473, -0.5421, 0.7559, -0.367, -0.4378, 0.5239, -0.7307, -0.3602, 0.5584, -0.7473, -0.5421, 0.7559, -0.367, -0.5659, 0.7493, -0.344, -0.4378, 0.5239, -0.7307, -0.5659, 0.7493, -0.344, -0.4506, 0.513, -0.7307, -0.4378, 0.5239, -0.7307, -0.5659, 0.7493, -0.344, 0.1064, 0.9048, -0.4124, -0.4506, 0.513, -0.7307, 0.1064, 0.9048, -0.4124, 0.09892, 0.6935, -0.7136, -0.4506, 0.513, -0.7307, 0.1064, 0.9048, -0.4124, -0.4503, 0.7799, -0.4347, 0.09892, 0.6935, -0.7136, -0.4503, 0.7799, -0.4347, -0.3602, 0.5584, -0.7472, 0.09892, 0.6935, -0.7136, -0.4503, 0.7799, -0.4347, -0.8474, 0.4686, -0.2499, -0.3602, 0.5584, -0.7472, -0.8474, 0.4686, -0.2499, -0.7613, 0.2842, -0.5828, -0.3602, 0.5584, -0.7472, -0.8474, 0.4686, -0.2499, 0.08311, 0.8967, -0.4347, -0.7613, 0.2842, -0.5828, 0.08311, 0.8967, -0.4347, 0.08182, 0.6958, -0.7136, -0.7613, 0.2842, -0.5828, 0.08311, 0.8967, -0.4347, 0.6946, 0.6653, -0.2737, 0.08182, 0.6958, -0.7136, 0.6946, 0.6653, -0.2737, 0.8219, 0.523, -0.2259, 0.08182, 0.6958, -0.7136, 0.6946, 0.6653, -0.2737, 0.7991, 0.5958, -0.08, 0.8219, 0.523, -0.2259, 0.7991, 0.5958, -0.08, 0.875, 0.4699, 0.1168, 0.8219, 0.523, -0.2259, 0.7991, 0.5958, -0.08, 0.2773, 0.9309, 0.2379, 0.875, 0.4699, 0.1168, 0.2773, 0.9309, 0.2379, 0.4875, 0.3102, 0.8162, 0.875, 0.4699, 0.1168, 0.2773, 0.9309, 0.2379, -0.7935, 0.2962, 0.5317, 0.4875, 0.3102, 0.8162, -0.7935, 0.2962, 0.5317, -0.3949, -0.2184, 0.8924, 0.4875, 0.3102, 0.8162, -0.7935, 0.2962, 0.5317, -0.3351, 0.7918, 0.5106, -0.3949, -0.2184, 0.8924, -0.3351, 0.7918, 0.5106, 0.1192, 0.02996, 0.9924, -0.3949, -0.2184, 0.8924, -0.3351, 0.7918, 0.5106, 0.2961, 0.9115, 0.2855, 0.1192, 0.02996, 0.9924, 0.2961, 0.9115, 0.2855, 0.512, 0.3084, 0.8017, 0.1192, 0.02996, 0.9924, 0.2961, 0.9115, 0.2855, -0.4858, 0.6774, 0.5524, 0.512, 0.3084, 0.8017, -0.4858, 0.6774, 0.5524, -0.0325, 0.037, 0.9988, 0.512, 0.3084, 0.8017, -0.4858, 0.6774, 0.5524, -0.4414, 0.7228, 0.5317, -0.0325, 0.037, 0.9988, -0.4414, 0.7228, 0.5317, 0.006811, 0.07354, 0.9973, -0.0325, 0.037, 0.9988, -0.4414, 0.7228, 0.5317, -0.3108, 0.7879, 0.5317, 0.006811, 0.07354, 0.9973, -0.3108, 0.7879, 0.5317, 0.07526, 0.09717, 0.9924, 0.006811, 0.07354, 0.9973, -0.3108, 0.7879, 0.5317, -0.4858, 0.6774, 0.5524, 0.07526, 0.09717, 0.9924, -0.4858, 0.6774, 0.5524, -0.03837, 0.03087, 0.9988, 0.07526, 0.09717, 0.9924, -0.4858, 0.6774, 0.5524, -0.4691, 0.5083, 0.7222, -0.03837, 0.03087, 0.9988, -0.4691, 0.5083, 0.7222, -0.02367, -0.06997, 0.9973, -0.03837, 0.03087, 0.9988, -0.5116, 0.5276, -0.6782, -0.4506, 0.513, -0.7307, -0.4088, 0.297, -0.8629, -0.4506, 0.513, -0.7307, -0.3497, 0.2674, -0.8979, -0.4088, 0.297, -0.8629, -0.4506, 0.513, -0.7307, -0.3602, 0.5584, -0.7473, -0.3497, 0.2674, -0.8979, -0.3602, 0.5584, -0.7473, -0.2758, 0.314, -0.9085, -0.3497, 0.2674, -0.8979, -0.3602, 0.5584, -0.7473, -0.4378, 0.5239, -0.7307, -0.2758, 0.314, -0.9085, -0.4378, 0.5239, -0.7307, -0.3361, 0.2843, -0.8979, -0.2758, 0.314, -0.9085, -0.4378, 0.5239, -0.7307, -0.4506, 0.513, -0.7307, -0.3361, 0.2843, -0.8979, -0.4506, 0.513, -0.7307, -0.3497, 0.2674, -0.8979, -0.3361, 0.2843, -0.8979, -0.4506, 0.513, -0.7307, 0.09892, 0.6935, -0.7136, -0.3497, 0.2674, -0.8979, 0.09892, 0.6935, -0.7136, 0.1495, 0.4602, -0.8751, -0.3497, 0.2674, -0.8979, 0.09892, 0.6935, -0.7136, -0.3602, 0.5584, -0.7472, 0.1495, 0.4602, -0.8751, -0.3602, 0.5584, -0.7472, -0.2905, 0.3308, -0.8979, 0.1495, 0.4602, -0.8751, -0.3602, 0.5584, -0.7472, -0.7613, 0.2842, -0.5828, -0.2905, 0.3308, -0.8979, -0.7613, 0.2842, -0.5828, -0.6979, 0.06033, -0.7136, -0.2905, 0.3308, -0.8979, -0.7613, 0.2842, -0.5828, 0.08182, 0.6958, -0.7136, -0.6979, 0.06033, -0.7136, 0.08182, 0.6958, -0.7136, 0.1796, 0.4723, -0.8629, -0.6979, 0.06033, -0.7136, 0.08182, 0.6958, -0.7136, 0.8219, 0.523, -0.2259, 0.1796, 0.4723, -0.8629, 0.8219, 0.523, -0.2259, 0.7261, 0.514, -0.4567, 0.1796, 0.4723, -0.8629, 0.8219, 0.523, -0.2259, 0.8722, 0.3884, -0.2973, 0.7261, 0.514, -0.4567, 0.8722, 0.3884, -0.2973, 0.3998, 0.1218, -0.9085, 0.7261, 0.514, -0.4567, 0.8722, 0.3884, -0.2973, 0.8587, -0.3327, -0.3898, 0.3998, 0.1218, -0.9085, 0.8587, -0.3327, -0.3898, -0.3589, -0.8481, -0.3898, 0.3998, 0.1218, -0.9085, 0.8587, -0.3327, -0.3898, -0.05132, -0.9242, 0.3784, -0.3589, -0.8481, -0.3898, -0.05132, -0.9242, 0.3784, 0.438, -0.7807, 0.4457, -0.3589, -0.8481, -0.3898, -0.05132, -0.9242, 0.3784, 0.3516, -0.5306, 0.7713, 0.438, -0.7807, 0.4457, 0.3516, -0.5306, 0.7713, 0.7358, -0.2441, 0.6317, 0.438, -0.7807, 0.4457, 0.3516, -0.5306, 0.7713, 0.6347, -0.04698, 0.7713, 0.7358, -0.2441, 0.6317, 0.6347, -0.04698, 0.7713, 0.2042, -0.3253, 0.9233, 0.7358, -0.2441, 0.6317, 0.6347, -0.04698, 0.7713, -0.0325, 0.037, 0.9988, 0.2042, -0.3253, 0.9233, -0.0325, 0.037, 0.9988, 0.006811, 0.07354, 0.9973, 0.2042, -0.3253, 0.9233, -0.4691, 0.5083, 0.7222, -0.4858, 0.6774, 0.5524, -0.639, 0.7275, -0.2499, -0.4858, 0.6774, 0.5524, -0.5659, 0.7493, -0.3439, -0.639, 0.7275, -0.2499, -0.4858, 0.6774, 0.5524, -0.3108, 0.7879, 0.5317, -0.5659, 0.7493, -0.3439, -0.3108, 0.7879, 0.5317, -0.4451, 0.8168, -0.367, -0.5659, 0.7493, -0.3439, -0.3108, 0.7879, 0.5317, -0.4414, 0.7228, 0.5317, -0.4451, 0.8168, -0.367, -0.4414, 0.7228, 0.5317, -0.5421, 0.7559, -0.367, -0.4451, 0.8168, -0.367, -0.4414, 0.7228, 0.5317, -0.4858, 0.6774, 0.5524, -0.5421, 0.7559, -0.367, -0.4858, 0.6774, 0.5524, -0.5659, 0.7493, -0.344, -0.5421, 0.7559, -0.367, -0.4858, 0.6774, 0.5524, 0.2961, 0.9115, 0.2855, -0.5659, 0.7493, -0.344, 0.2961, 0.9115, 0.2855, 0.1064, 0.9048, -0.4124, -0.5659, 0.7493, -0.344, 0.2961, 0.9115, 0.2855, -0.3351, 0.7918, 0.5106, 0.1064, 0.9048, -0.4124, -0.3351, 0.7918, 0.5106, -0.4503, 0.7799, -0.4347, 0.1064, 0.9048, -0.4124, -0.3351, 0.7918, 0.5106, -0.7935, 0.2962, 0.5317, -0.4503, 0.7799, -0.4347, -0.7935, 0.2962, 0.5317, -0.8474, 0.4686, -0.2499, -0.4503, 0.7799, -0.4347, -0.7935, 0.2962, 0.5317, 0.2773, 0.9309, 0.2379, -0.8474, 0.4686, -0.2499, 0.2773, 0.9309, 0.2379, 0.08311, 0.8967, -0.4347, -0.8474, 0.4686, -0.2499, 0.2773, 0.9309, 0.2379, 0.7991, 0.5958, -0.08, 0.08311, 0.8967, -0.4347, 0.7991, 0.5958, -0.08, 0.6946, 0.6653, -0.2737, 0.08311, 0.8967, -0.4347, -0.4088, 0.297, -0.8629, -0.3497, 0.2674, -0.8979, -0.284, -0.106, -0.9529, -0.3497, 0.2674, -0.8979, -0.2089, -0.1858, -0.9601, -0.284, -0.106, -0.9529, -0.3497, 0.2674, -0.8979, -0.2758, 0.314, -0.9085, -0.2089, -0.1858, -0.9601, -0.2758, 0.314, -0.9085, -0.08142, -0.1078, -0.9908, -0.2089, -0.1858, -0.9601, -0.2758, 0.314, -0.9085, -0.3361, 0.2843, -0.8979, -0.08142, -0.1078, -0.9908, -0.3361, 0.2843, -0.8979, -0.1447, -0.1493, -0.9781, -0.08142, -0.1078, -0.9908, -0.3361, 0.2843, -0.8979, -0.3497, 0.2674, -0.8979, -0.1447, -0.1493, -0.9781, -0.3497, 0.2674, -0.8979, -0.2134, -0.1806, -0.9601, -0.1447, -0.1493, -0.9781, -0.3497, 0.2674, -0.8979, 0.1495, 0.4602, -0.8751, -0.2134, -0.1806, -0.9601, 0.1495, 0.4602, -0.8751, 0.3998, 0.1218, -0.9085, -0.2134, -0.1806, -0.9601, 0.1495, 0.4602, -0.8751, -0.2905, 0.3308, -0.8979, 0.3998, 0.1218, -0.9085, -0.2905, 0.3308, -0.8979, -0.08788, -0.06723, -0.9939, 0.3998, 0.1218, -0.9085, -0.2905, 0.3308, -0.8979, -0.6979, 0.06033, -0.7136, -0.08788, -0.06723, -0.9939, -0.6979, 0.06033, -0.7136, -0.5816, -0.3216, -0.7472, -0.08788, -0.06723, -0.9939, -0.6979, 0.06033, -0.7136, 0.1796, 0.4723, -0.8629, -0.5816, -0.3216, -0.7472, 0.1796, 0.4723, -0.8629, 0.3998, 0.1218, -0.9085, -0.5816, -0.3216, -0.7472, 0.1796, 0.4723, -0.8629, 0.7261, 0.514, -0.4567, 0.3998, 0.1218, -0.9085, -0.284, -0.106, -0.9529, -0.2089, -0.1858, -0.9601, 0.01417, -0.7672, -0.6412, -0.2089, -0.1858, -0.9601, 0.1878, -0.8577, -0.4785, 0.01417, -0.7672, -0.6412, -0.2089, -0.1858, -0.9601, -0.08142, -0.1078, -0.9908, 0.1878, -0.8577, -0.4785, -0.08142, -0.1078, -0.9908, 0.3615, -0.7731, -0.5212, 0.1878, -0.8577, -0.4785, -0.08142, -0.1078, -0.9908, -0.1447, -0.1493, -0.9781, 0.3615, -0.7731, -0.5212, -0.1447, -0.1493, -0.9781, 0.2507, -0.8415, -0.4785, 0.3615, -0.7731, -0.5212, -0.1447, -0.1493, -0.9781, -0.2134, -0.1806, -0.9601, 0.2507, -0.8415, -0.4785, -0.2134, -0.1806, -0.9601, 0.1878, -0.8577, -0.4785, 0.2507, -0.8415, -0.4785, -0.2134, -0.1806, -0.9601, 0.3998, 0.1218, -0.9085, 0.1878, -0.8577, -0.4785, 0.3998, 0.1218, -0.9085, 0.8495, -0.3291, -0.4124, 0.1878, -0.8577, -0.4785, 0.3998, 0.1218, -0.9085, -0.08788, -0.06723, -0.9939, 0.8495, -0.3291, -0.4124, -0.08788, -0.06723, -0.9939, 0.3129, -0.7653, -0.5626, 0.8495, -0.3291, -0.4124, -0.08788, -0.06723, -0.9939, -0.5816, -0.3216, -0.7472, 0.3129, -0.7653, -0.5626, -0.5816, -0.3216, -0.7472, -0.3589, -0.8481, -0.3898, 0.3129, -0.7653, -0.5626, -0.5816, -0.3216, -0.7472, 0.3998, 0.1218, -0.9085, -0.3589, -0.8481, -0.3898, 0.01417, -0.7672, -0.6412, 0.1878, -0.8577, -0.4785, 0.2939, -0.9045, 0.309, 0.1878, -0.8577, -0.4785, 0.3674, -0.8391, 0.4011, 0.2939, -0.9045, 0.309, 0.1878, -0.8577, -0.4785, 0.3615, -0.7731, -0.5212, 0.3674, -0.8391, 0.4011, 0.3615, -0.7731, -0.5212, 0.4921, -0.784, 0.3784, 0.3674, -0.8391, 0.4011, 0.3615, -0.7731, -0.5212, 0.2507, -0.8415, -0.4785, 0.4921, -0.784, 0.3784, 0.2507, -0.8415, -0.4785, 0.388, -0.8298, 0.4011, 0.4921, -0.784, 0.3784, 0.2507, -0.8415, -0.4785, 0.1878, -0.8577, -0.4785, 0.388, -0.8298, 0.4011, 0.1878, -0.8577, -0.4785, 0.3674, -0.8391, 0.4011, 0.388, -0.8298, 0.4011, 0.1878, -0.8577, -0.4785, 0.8495, -0.3291, -0.4124, 0.3674, -0.8391, 0.4011, 0.8495, -0.3291, -0.4124, 0.8688, -0.3868, 0.309, 0.3674, -0.8391, 0.4011, 0.8495, -0.3291, -0.4124, 0.3129, -0.7653, -0.5626, 0.8688, -0.3868, 0.309, 0.3129, -0.7653, -0.5626, 0.438, -0.7807, 0.4457, 0.8688, -0.3868, 0.309, 0.3129, -0.7653, -0.5626, -0.3589, -0.8481, -0.3898, 0.438, -0.7807, 0.4457, 0.2939, -0.9045, 0.309, 0.3674, -0.8391, 0.4011, 0.2774, -0.6336, 0.7222, 0.3674, -0.8391, 0.4011, 0.3064, -0.5792, 0.7554, 0.2774, -0.6336, 0.7222, 0.3674, -0.8391, 0.4011, 0.4921, -0.784, 0.3784, 0.3064, -0.5792, 0.7554, 0.4921, -0.784, 0.3784, 0.3884, -0.5278, 0.7554, 0.3064, -0.5792, 0.7554, 0.4921, -0.784, 0.3784, 0.388, -0.8298, 0.4011, 0.3884, -0.5278, 0.7554, 0.388, -0.8298, 0.4011, 0.3346, -0.5634, 0.7554, 0.3884, -0.5278, 0.7554, 0.388, -0.8298, 0.4011, 0.3674, -0.8391, 0.4011, 0.3346, -0.5634, 0.7554, 0.3674, -0.8391, 0.4011, 0.3206, -0.5715, 0.7554, 0.3346, -0.5634, 0.7554, 0.3674, -0.8391, 0.4011, 0.8688, -0.3868, 0.309, 0.3206, -0.5715, 0.7554, 0.8688, -0.3868, 0.309, 0.7358, -0.2441, 0.6317, 0.3206, -0.5715, 0.7554, 0.8688, -0.3868, 0.309, 0.438, -0.7807, 0.4457, 0.7358, -0.2441, 0.6317, -0.0325, 0.037, 0.9988, 0.6347, -0.04698, 0.7713, 0.512, 0.3084, 0.8017, 0.6347, -0.04698, 0.7713, 0.257, -0.2854, 0.9233, 0.512, 0.3084, 0.8017, 0.6347, -0.04698, 0.7713, 0.3516, -0.5306, 0.7713, 0.257, -0.2854, 0.9233, 0.3516, -0.5306, 0.7713, -0.05532, -0.6895, 0.7222, 0.257, -0.2854, 0.9233, 0.3516, -0.5306, 0.7713, -0.05132, -0.9242, 0.3784, -0.05532, -0.6895, 0.7222, -0.05132, -0.9242, 0.3784, 0.8781, -0.3653, 0.309, -0.05532, -0.6895, 0.7222, -0.05132, -0.9242, 0.3784, 0.8587, -0.3327, -0.3898, 0.8781, -0.3653, 0.309, 0.8587, -0.3327, -0.3898, 0.9486, 0.289, -0.129, 0.8781, -0.3653, 0.309, 0.8587, -0.3327, -0.3898, 0.8722, 0.3884, -0.2973, 0.9486, 0.289, -0.129, 0.8722, 0.3884, -0.2973, 0.8219, 0.523, -0.2259, 0.9486, 0.289, -0.129, 0.2774, -0.6336, 0.7222, 0.3064, -0.5792, 0.7554, 0.1817, -0.3887, 0.9033, 0.3064, -0.5792, 0.7554, 0.1961, -0.3302, 0.9233, 0.1817, -0.3887, 0.9033, 0.3064, -0.5792, 0.7554, 0.3884, -0.5278, 0.7554, 0.1961, -0.3302, 0.9233, 0.3884, -0.5278, 0.7554, 0.2867, -0.2885, 0.9135, 0.1961, -0.3302, 0.9233, 0.3884, -0.5278, 0.7554, 0.3346, -0.5634, 0.7554, 0.2867, -0.2885, 0.9135, 0.3346, -0.5634, 0.7554, 0.2277, -0.3093, 0.9233, 0.2867, -0.2885, 0.9135, 0.3346, -0.5634, 0.7554, 0.3206, -0.5715, 0.7554, 0.2277, -0.3093, 0.9233, 0.3206, -0.5715, 0.7554, 0.2042, -0.3253, 0.9233, 0.2277, -0.3093, 0.9233, 0.3206, -0.5715, 0.7554, 0.7358, -0.2441, 0.6317, 0.2042, -0.3253, 0.9233, 0.512, 0.3084, 0.8017, 0.257, -0.2854, 0.9233, 0.1192, 0.02996, 0.9924, 0.257, -0.2854, 0.9233, -0.1534, -0.4926, 0.8567, 0.1192, 0.02996, 0.9924, 0.257, -0.2854, 0.9233, -0.05532, -0.6895, 0.7222, -0.1534, -0.4926, 0.8567, -0.05532, -0.6895, 0.7222, 0.7416, -0.2259, 0.6317, -0.1534, -0.4926, 0.8567, -0.05532, -0.6895, 0.7222, 0.8781, -0.3653, 0.309, 0.7416, -0.2259, 0.6317, 0.8781, -0.3653, 0.309, 0.9746, 0.2197, 0.04311, 0.7416, -0.2259, 0.6317, 0.8781, -0.3653, 0.309, 0.9486, 0.289, -0.129, 0.9746, 0.2197, 0.04311, 0.9486, 0.289, -0.129, 0.8219, 0.523, -0.2259, 0.9746, 0.2197, 0.04311, 0.1817, -0.3887, 0.9033, 0.1961, -0.3302, 0.9233, -0.02367, -0.06997, 0.9973, 0.1961, -0.3302, 0.9233, -0.03837, 0.03087, 0.9988, -0.02367, -0.06997, 0.9973, 0.1961, -0.3302, 0.9233, 0.2867, -0.2885, 0.9135, -0.03837, 0.03087, 0.9988, 0.2867, -0.2885, 0.9135, 0.07526, 0.09717, 0.9924, -0.03837, 0.03087, 0.9988, 0.2867, -0.2885, 0.9135, 0.2277, -0.3093, 0.9233, 0.07526, 0.09717, 0.9924, 0.2277, -0.3093, 0.9233, 0.006811, 0.07354, 0.9973, 0.07526, 0.09717, 0.9924, 0.2277, -0.3093, 0.9233, 0.2042, -0.3253, 0.9233, 0.006811, 0.07354, 0.9973, 0.1192, 0.02996, 0.9924, -0.1534, -0.4926, 0.8567, -0.3949, -0.2184, 0.8924, -0.1534, -0.4926, 0.8567, 0.6143, -0.06074, 0.7867, -0.3949, -0.2184, 0.8924, -0.1534, -0.4926, 0.8567, 0.7416, -0.2259, 0.6317, 0.6143, -0.06074, 0.7867, 0.7416, -0.2259, 0.6317, 0.9578, 0.2159, 0.1898, 0.6143, -0.06074, 0.7867, 0.7416, -0.2259, 0.6317, 0.9746, 0.2197, 0.04311, 0.9578, 0.2159, 0.1898, 0.9746, 0.2197, 0.04311, 0.8219, 0.523, -0.2259, 0.9578, 0.2159, 0.1898, -0.3949, -0.2184, 0.8924, 0.6143, -0.06074, 0.7867, 0.4875, 0.3102, 0.8162, 0.6143, -0.06074, 0.7867, 0.9219, 0.3058, 0.2379, 0.4875, 0.3102, 0.8162, 0.6143, -0.06074, 0.7867, 0.9578, 0.2159, 0.1898, 0.9219, 0.3058, 0.2379, 0.9578, 0.2159, 0.1898, 0.8219, 0.523, -0.2259, 0.9219, 0.3058, 0.2379, 0.4875, 0.3102, 0.8162, 0.9219, 0.3058, 0.2379, 0.875, 0.4699, 0.1168, 0.9219, 0.3058, 0.2379, 0.8219, 0.523, -0.2259, 0.875, 0.4699, 0.1168, -0.09472, -0.9009, 0.4235, -0.433, -0.75, -0.5, 0.9246, -0.3067, -0.226, -0.433, -0.75, -0.5, 0.4318, 0.2184, -0.8751, 0.9246, -0.3067, -0.226, -0.433, -0.75, -0.5, -0.6555, -0.1909, -0.7306, 0.4318, 0.2184, -0.8751, -0.6555, -0.1909, -0.7306, 0.008144, 0.4401, -0.8979, 0.4318, 0.2184, -0.8751, -0.6555, -0.1909, -0.7306, -0.5873, 0.2192, -0.7791, 0.008144, 0.4401, -0.8979, -0.5873, 0.2192, -0.7791, 0.7103, 0.5861, -0.3898, 0.008144, 0.4401, -0.8979, -0.5873, 0.2192, -0.7791, -0.9488, -0.2762, -0.1534, 0.7103, 0.5861, -0.3898, -0.9488, -0.2762, -0.1534, -0.1247, 0.803, -0.5828, 0.7103, 0.5861, -0.3898, -0.9488, -0.2762, -0.1534, -0.7315, 0.5887, -0.344, -0.1247, 0.803, -0.5828, -0.7315, 0.5887, -0.344, 0.3083, 0.9489, 0.06773, -0.1247, 0.803, -0.5828, -0.7315, 0.5887, -0.344, -0.7363, 0.1004, 0.6691, 0.3083, 0.9489, 0.06773, -0.7363, 0.1004, 0.6691, 0.5749, 0.2731, 0.7713, 0.3083, 0.9489, 0.06773, -0.7363, 0.1004, 0.6691, -0.3443, -0.3551, 0.8691, 0.5749, 0.2731, 0.7713, -0.3443, -0.3551, 0.8691, 0.7093, -2.745e-05, 0.7049, 0.5749, 0.2731, 0.7713, -0.3443, -0.3551, 0.8691, -0.2265, -0.5742, 0.7868, 0.7093, -2.745e-05, 0.7049, -0.2265, -0.5742, 0.7868, 0.7788, -0.1357, 0.6124, 0.7093, -2.745e-05, 0.7049, -0.2265, -0.5742, 0.7868, -0.1772, -0.6868, 0.7049, 0.7788, -0.1357, 0.6124, -0.1772, -0.6868, 0.7049, 0.8598, -0.2852, 0.4236, 0.7788, -0.1357, 0.6124, -0.1772, -0.6868, 0.7049, -0.09472, -0.9009, 0.4235, 0.8598, -0.2852, 0.4236, -0.09472, -0.9009, 0.4235, 0.9246, -0.3067, -0.226, 0.8598, -0.2852, 0.4236, -0.4222, 0.5591, -0.7136, -0.296, 0.2264, -0.928, -0.357, 0.3868, -0.8502, -0.296, 0.2264, -0.928, -0.3298, 0.3238, -0.8868, -0.357, 0.3868, -0.8502, -0.296, 0.2264, -0.928, 0.2267, -0.8358, -0.5, -0.3298, 0.3238, -0.8868, 0.2267, -0.8358, -0.5, -0.2905, 0.3308, -0.8979, -0.3298, 0.3238, -0.8868, 0.2267, -0.8358, -0.5, 0.4542, -0.8585, 0.238, -0.2905, 0.3308, -0.8979, 0.4542, -0.8585, 0.238, -0.3135, 0.3397, -0.8868, -0.2905, 0.3308, -0.8979, 0.4542, -0.8585, 0.238, 0.2234, -0.8237, -0.5212, -0.3135, 0.3397, -0.8868, 0.2234, -0.8237, -0.5212, -0.5976, -0.7913, -0.129, -0.3135, 0.3397, -0.8868, 0.2234, -0.8237, -0.5212, 0.3753, -0.5372, 0.7554, -0.5976, -0.7913, -0.129, 0.3753, -0.5372, 0.7554, 0.3425, -0.4653, 0.8162, -0.5976, -0.7913, -0.129, 0.3753, -0.5372, 0.7554, 0.4542, -0.8585, 0.238, 0.3425, -0.4653, 0.8162, 0.4542, -0.8585, 0.238, 0.3884, -0.5278, 0.7554, 0.3425, -0.4653, 0.8162, 0.4542, -0.8585, 0.238, 0.2267, -0.8358, -0.5, 0.3884, -0.5278, 0.7554, 0.2267, -0.8358, -0.5, 0.3346, -0.5634, 0.7554, 0.3884, -0.5278, 0.7554, 0.2267, -0.8358, -0.5, 0.3162, -0.6349, 0.7049, 0.3346, -0.5634, 0.7554, 0.3162, -0.6349, 0.7049, 0.2964, -0.4722, 0.8302, 0.3346, -0.5634, 0.7554, 0.3162, -0.6349, 0.7049, 0.22, -0.3149, 0.9233, 0.2964, -0.4722, 0.8302, 0.22, -0.3149, 0.9233, 0.2675, -0.3634, 0.8924, 0.2964, -0.4722, 0.8302, 0.22, -0.3149, 0.9233, -0.4027, 0.6975, 0.5928, 0.2675, -0.3634, 0.8924, -0.4027, 0.6975, 0.5928, 0.2936, -0.3427, 0.8924, 0.2675, -0.3634, 0.8924, -0.4027, 0.6975, 0.5928, -0.3744, 0.7293, 0.5727, 0.2936, -0.3427, 0.8924, -0.3744, 0.7293, 0.5727, 0.2989, -0.3667, 0.881, 0.2936, -0.3427, 0.8924, -0.3744, 0.7293, 0.5727, -0.4694, 0.6545, 0.5928, 0.2989, -0.3667, 0.881, -0.4694, 0.6545, 0.5928, -0.5976, -0.7913, -0.129, 0.2989, -0.3667, 0.881, -0.4694, 0.6545, 0.5928, -0.3873, 0.54, -0.7473, -0.5976, -0.7913, -0.129, -0.3873, 0.54, -0.7473, -0.3531, 0.4445, -0.8233, -0.5976, -0.7913, -0.129, -0.3873, 0.54, -0.7473, -0.3979, 0.5548, -0.7306, -0.3531, 0.4445, -0.8233, -0.3979, 0.5548, -0.7306, -0.3404, 0.4284, -0.837, -0.3531, 0.4445, -0.8233, -0.3979, 0.5548, -0.7306, -0.4114, 0.5448, -0.7307, -0.3404, 0.4284, -0.837, -0.4114, 0.5448, -0.7307, -0.357, 0.3868, -0.8502, -0.3404, 0.4284, -0.837, -0.4114, 0.5448, -0.7307, -0.4222, 0.5591, -0.7136, -0.357, 0.3868, -0.8502, 0.3753, -0.5372, 0.7554, 0.2234, -0.8237, -0.5212, 0.4542, -0.8585, 0.238, -0.5976, -0.7913, -0.129, 0.3425, -0.4653, 0.8162, 0.2989, -0.3667, 0.881, 0.3425, -0.4653, 0.8162, 0.2936, -0.3427, 0.8924, 0.2989, -0.3667, 0.881, 0.3425, -0.4653, 0.8162, 0.3538, -0.4567, 0.8162, 0.2936, -0.3427, 0.8924, 0.3538, -0.4567, 0.8162, 0.2675, -0.3634, 0.8924, 0.2936, -0.3427, 0.8924, 0.3538, -0.4567, 0.8162, 0.2964, -0.4722, 0.8302, 0.2675, -0.3634, 0.8924, -0.5976, -0.7913, -0.129, -0.3531, 0.4445, -0.8233, -0.3135, 0.3397, -0.8868, -0.3531, 0.4445, -0.8233, -0.2905, 0.3308, -0.8979, -0.3135, 0.3397, -0.8868, -0.3531, 0.4445, -0.8233, -0.3404, 0.4284, -0.837, -0.2905, 0.3308, -0.8979, -0.3404, 0.4284, -0.837, -0.3298, 0.3238, -0.8868, -0.2905, 0.3308, -0.8979, -0.3404, 0.4284, -0.837, -0.357, 0.3868, -0.8502, -0.3298, 0.3238, -0.8868, -0.4694, 0.6545, 0.5928, -0.3744, 0.7293, 0.5727, -0.3873, 0.54, -0.7473, -0.3744, 0.7293, 0.5727, -0.3979, 0.5548, -0.7306, -0.3873, 0.54, -0.7473, -0.3744, 0.7293, 0.5727, -0.4027, 0.6975, 0.5928, -0.3979, 0.5548, -0.7306, -0.4027, 0.6975, 0.5928, -0.4114, 0.5448, -0.7307, -0.3979, 0.5548, -0.7306, -0.4027, 0.6975, 0.5928, -0.4222, 0.5591, -0.7136, -0.4114, 0.5448, -0.7307, 0.2964, -0.4722, 0.8302, 0.3538, -0.4567, 0.8162, 0.3346, -0.5634, 0.7554, 0.3538, -0.4567, 0.8162, 0.3884, -0.5278, 0.7554, 0.3346, -0.5634, 0.7554, 0.3538, -0.4567, 0.8162, 0.3425, -0.4653, 0.8162, 0.3884, -0.5278, 0.7554, 0.3162, -0.6349, 0.7049, 0.2267, -0.8358, -0.5, 0.3615, -0.7731, -0.5212, 0.2267, -0.8358, -0.5, -0.296, 0.2264, -0.928, 0.3615, -0.7731, -0.5212, 0.22, -0.3149, 0.9233, -0.3195, 0.7549, 0.5727, -0.4027, 0.6975, 0.5928, -0.3195, 0.7549, 0.5727, -0.4222, 0.5591, -0.7136, -0.4027, 0.6975, 0.5928])] * 3)])
me_circle_004 = bpy.data.meshes.new('Circle.004')
me_circle_004.from_pydata([(3.572, 1.0, -0.1837), (3.572, -1.0, -0.1837), (3.808, -0.9709, -0.2242), (4.03, -0.8855, -0.2624), (4.225, -0.7485, -0.2959), (4.383, -0.5681, -0.3229), (4.493, -0.3546, -0.3419), (4.55, -0.1205, -0.3517), (4.55, 0.1205, -0.3517), (4.493, 0.3546, -0.3419), (4.383, 0.5681, -0.3229), (4.225, 0.7485, -0.2959), (4.03, 0.8855, -0.2624), (3.808, 0.9709, -0.2242), (0.0, 1.0, 0.0), (0.0, -1.0, 0.0), (2.23, 1.0, 3.451e-09), (2.769, 1.0, -0.04592), (2.401, 1.0, -0.006153), (2.599, 1.0, -0.02296), (2.769, -1.0, -0.04592), (2.23, -1.0, 0.0), (2.599, -1.0, -0.02296), (2.401, -1.0, -0.006153)], [], [(7, 8, 9, 6), (6, 9, 10, 5), (5, 10, 11, 4), (4, 11, 12, 3), (3, 12, 13, 2), (2, 13, 0, 1), (17, 20, 1, 0), (16, 21, 23, 18), (18, 23, 22, 19), (19, 22, 20, 17), (14, 15, 21, 16)])
me_circle_004.polygons.foreach_set('use_smooth', [True] * 11)
me_circle_004.materials.append(mat_hand2)
me_circle_004.use_remesh_preserve_volume = False
me_circle_004.use_remesh_preserve_attributes = False
me_circle_004.use_mirror_vertex_groups = False
me_circle_004.update()
me_circle_001 = bpy.data.meshes.new('Circle.001')
me_circle_001.from_pydata([(-0.5007, 1.956e-07, -0.6735), (-0.4784, -0.1059, -0.6735), (-0.4135, -0.2014, -0.6735), (0.3259, -0.2014, -0.6735), (0.3908, -0.1059, -0.6735), (0.4132, 5.415e-07, -0.6735), (-0.5021, 1.947e-07, -3.866), (-0.4797, -0.1062, -3.866), (-0.4146, -0.202, -3.866), (-0.3132, -0.2781, -3.866), (-0.1854, -0.3269, -3.866), (-0.04379, -0.3437, -3.866), (0.09784, -0.3269, -3.866), (0.2256, -0.2781, -3.866), (0.327, -0.202, -3.866), (0.3921, -0.1062, -3.866), (0.4145, 5.416e-07, -3.866), (-0.5884, 1.702e-07, -4.124), (-0.5617, -0.1271, -4.124), (-0.4844, -0.2418, -4.124), (-0.3639, -0.3329, -4.124), (-0.2121, -0.3913, -4.124), (-0.04379, -0.4115, -4.124), (0.1245, -0.3913, -4.124), (0.2763, -0.3329, -4.124), (0.3968, -0.2418, -4.124), (0.4741, -0.1271, -4.124), (0.5008, 5.855e-07, -4.124), (-0.5206, 1.868e-07, -4.385), (-0.4973, -0.1133, -4.385), (-0.4296, -0.2156, -4.385), (-0.3241, -0.2967, -4.385), (-0.1911, -0.3488, -4.385), (-0.04379, -0.3668, -4.385), (0.1036, -0.3488, -4.385), (0.2365, -0.2967, -4.385), (0.342, -0.2156, -4.385), (0.4097, -0.1133, -4.385), (0.433, 5.57e-07, -4.385), (0.4785, 5.778e-07, -4.294), (-0.3508, -0.3226, -4.294), (-0.2052, -0.3792, -4.294), (-0.04379, -0.3988, -4.294), (0.1176, -0.3792, -4.294), (0.2632, -0.3226, -4.294), (-0.5661, 1.753e-07, -4.294), (0.3788, -0.2344, -4.294), (-0.5405, -0.1232, -4.294), (0.453, -0.1232, -4.294), (-0.4663, -0.2344, -4.294), (0.1012, -0.336, -3.997), (0.2319, -0.2858, -3.997), (-0.5129, 1.915e-07, -3.997), (0.3357, -0.2076, -3.997), (-0.4899, -0.1092, -3.997), (0.4023, -0.1092, -3.997), (-0.4233, -0.2076, -3.997), (0.4253, 5.48e-07, -3.997), (-0.3195, -0.2858, -3.997), (-0.1887, -0.336, -3.997), (-0.04379, -0.3533, -3.997), (-0.2057, -0.3738, -1.244), (-0.2032, -0.368, -1.154), (-0.1964, -0.337, -1.218), (-0.1955, -0.3349, -1.185), (-0.2153, -0.3959, -1.814), (-0.2144, -0.3937, -1.725), (-0.2064, -0.3601, -1.787), (-0.2061, -0.3593, -1.754), (-0.217, -0.3998, -2.458), (-0.2172, -0.4002, -2.369), (-0.2083, -0.3645, -2.428), (-0.2084, -0.3646, -2.398), (-0.2118, -0.3879, -3.089), (-0.2132, -0.3911, -2.999), (-0.2037, -0.3538, -3.059), (-0.2042, -0.355, -3.026), (-0.1981, -0.3562, -3.618), (-0.2014, -0.3638, -3.529), (-0.1907, -0.3239, -3.586), (-0.1919, -0.3266, -3.554), (-0.04379, -0.3826, -3.529), (-0.04379, -0.3745, -3.618), (-0.04379, -0.3442, -3.555), (-0.04379, -0.3413, -3.586), (-0.04379, -0.4112, -2.999), (-0.04379, -0.4079, -3.089), (-0.04379, -0.374, -3.026), (-0.04379, -0.3728, -3.059), (-0.04379, -0.4208, -2.369), (-0.04379, -0.4204, -2.458), (-0.04379, -0.3841, -2.398), (-0.04379, -0.384, -2.428), (-0.04379, -0.414, -1.725), (-0.04379, -0.4163, -1.814), (-0.04379, -0.3786, -1.754), (-0.04379, -0.3794, -1.787), (-0.04379, -0.387, -1.154), (-0.04379, -0.393, -1.244), (-0.04379, -0.3529, -1.185), (-0.04379, -0.3551, -1.218), (0.1138, -0.3638, -3.529), (0.1105, -0.3562, -3.618), (0.1043, -0.3266, -3.554), (0.1031, -0.3239, -3.586), (0.1256, -0.3911, -2.999), (0.1243, -0.3879, -3.089), (0.1166, -0.355, -3.026), (0.1161, -0.3538, -3.059), (0.1296, -0.4002, -2.369), (0.1294, -0.3998, -2.458), (0.1208, -0.3646, -2.398), (0.1207, -0.3645, -2.428), (0.1268, -0.3937, -1.725), (0.1277, -0.3959, -1.814), (0.1185, -0.3593, -1.754), (0.1188, -0.3601, -1.787), (0.1156, -0.368, -1.154), (0.1181, -0.3738, -1.244), (0.1079, -0.3349, -1.185), (0.1088, -0.337, -1.218), (0.256, -0.3095, -3.529), (0.2497, -0.303, -3.618), (0.2369, -0.276, -3.554), (0.2346, -0.2737, -3.586), (0.2785, -0.3327, -2.999), (0.2759, -0.33, -3.089), (0.2603, -0.3002, -3.026), (0.2593, -0.2992, -3.059), (0.286, -0.3404, -2.369), (0.2857, -0.3401, -2.458), (0.2682, -0.3084, -2.398), (0.2681, -0.3082, -2.428), (0.2807, -0.3349, -1.725), (0.2825, -0.3368, -1.814), (0.2639, -0.3038, -1.754), (0.2645, -0.3045, -1.787), (0.2595, -0.3131, -1.154), (0.2642, -0.318, -1.244), (0.2437, -0.2831, -1.186), (0.2454, -0.2849, -1.218), (-0.5539, 1.815e-07, -3.529), (-0.5431, 1.843e-07, -3.618), (-0.5149, 1.962e-07, -3.554), (-0.5111, 1.949e-07, -3.585), (-0.5921, 1.713e-07, -2.999), (-0.5876, 1.725e-07, -3.089), (-0.5546, 1.659e-07, -3.026), (-0.553, 1.662e-07, -3.058), (-0.6048, 1.679e-07, -2.369), (-0.6043, 1.681e-07, -2.458), (-0.5682, 1.846e-07, -2.398), (-0.568, 1.847e-07, -2.428), (-0.5958, 1.703e-07, -1.725), (-0.5989, 1.695e-07, -1.814), (-0.5607, 1.866e-07, -1.755), (-0.5618, 1.863e-07, -1.787), (-0.5597, 1.798e-07, -1.154), (-0.5678, 1.777e-07, -1.244), (-0.5265, 1.784e-07, -1.186), (-0.5294, 1.759e-07, -1.218), (0.3689, -0.2249, -3.529), (0.3602, -0.2201, -3.618), (0.3404, -0.1986, -3.554), (0.3373, -0.1969, -3.586), (0.3998, -0.2417, -2.999), (0.3962, -0.2397, -3.089), (0.3726, -0.2161, -3.026), (0.3713, -0.2154, -3.058), (0.4101, -0.2473, -2.369), (0.4097, -0.2471, -2.458), (0.3836, -0.2221, -2.398), (0.3834, -0.222, -2.428), (0.4028, -0.2433, -1.725), (0.4053, -0.2447, -1.814), (0.3775, -0.2188, -1.754), (0.3784, -0.2193, -1.787), (0.3736, -0.2275, -1.154), (0.3802, -0.231, -1.244), (0.3498, -0.2037, -1.186), (0.3522, -0.205, -1.218), (-0.5289, -0.1182, -3.529), (-0.5187, -0.1157, -3.618), (-0.4929, -0.1034, -3.554), (-0.4893, -0.1025, -3.585), (-0.5652, -0.1271, -2.999), (-0.561, -0.126, -3.089), (-0.5308, -0.1126, -3.026), (-0.5292, -0.1122, -3.058), (-0.5774, -0.13, -2.369), (-0.5768, -0.1299, -2.458), (-0.5436, -0.1157, -2.398), (-0.5434, -0.1157, -2.428), (-0.5688, -0.1279, -1.725), (-0.5717, -0.1286, -1.814), (-0.5365, -0.114, -1.754), (-0.5376, -0.1142, -1.787), (-0.5345, -0.1196, -1.154), (-0.5422, -0.1215, -1.244), (-0.504, -0.1061, -1.186), (-0.5068, -0.1067, -1.218), (0.4413, -0.1182, -3.529), (0.4311, -0.1157, -3.618), (0.4054, -0.1034, -3.554), (0.4017, -0.1025, -3.585), (0.4776, -0.1271, -2.999), (0.4734, -0.126, -3.089), (0.4432, -0.1126, -3.026), (0.4417, -0.1122, -3.058), (0.4898, -0.13, -2.369), (0.4893, -0.1299, -2.458), (0.456, -0.1157, -2.398), (0.4559, -0.1157, -2.428), (0.4812, -0.1279, -1.725), (0.4841, -0.1286, -1.814), (0.449, -0.114, -1.754), (0.45, -0.1142, -1.787), (0.4469, -0.1196, -1.154), (0.4546, -0.1215, -1.244), (0.4164, -0.1061, -1.186), (0.4192, -0.1067, -1.218), (-0.4565, -0.2249, -3.529), (-0.4478, -0.2201, -3.618), (-0.428, -0.1986, -3.554), (-0.4249, -0.1969, -3.586), (-0.4873, -0.2417, -2.999), (-0.4838, -0.2397, -3.089), (-0.4602, -0.2161, -3.026), (-0.4589, -0.2154, -3.058), (-0.4977, -0.2473, -2.369), (-0.4972, -0.2471, -2.458), (-0.4711, -0.2221, -2.398), (-0.471, -0.222, -2.428), (-0.4904, -0.2433, -1.725), (-0.4929, -0.2447, -1.814), (-0.4651, -0.2188, -1.754), (-0.466, -0.2193, -1.787), (-0.4612, -0.2275, -1.154), (-0.4677, -0.231, -1.244), (-0.4374, -0.2037, -1.186), (-0.4398, -0.205, -1.218), (0.4663, 5.677e-07, -3.529), (0.4555, 5.623e-07, -3.618), (0.4273, 5.305e-07, -3.554), (0.4235, 5.293e-07, -3.585), (0.5045, 5.864e-07, -2.999), (0.5, 5.842e-07, -3.089), (0.4671, 5.477e-07, -3.026), (0.4655, 5.453e-07, -3.058), (0.5172, 5.926e-07, -2.369), (0.5167, 5.924e-07, -2.458), (0.4806, 5.389e-07, -2.398), (0.4804, 5.383e-07, -2.428), (0.5082, 5.881e-07, -1.725), (0.5113, 5.897e-07, -1.814), (0.4731, 5.391e-07, -1.755), (0.4742, 5.396e-07, -1.787), (0.4722, 5.704e-07, -1.154), (0.4802, 5.743e-07, -1.244), (0.4389, 5.32e-07, -1.186), (0.4418, 5.337e-07, -1.218), (-0.3436, -0.3095, -3.529), (-0.3373, -0.303, -3.618), (-0.3245, -0.276, -3.554), (-0.3222, -0.2737, -3.586), (-0.3661, -0.3327, -2.999), (-0.3634, -0.33, -3.089), (-0.3479, -0.3002, -3.026), (-0.3469, -0.2992, -3.059), (-0.3736, -0.3404, -2.369), (-0.3732, -0.3401, -2.458), (-0.3558, -0.3084, -2.398), (-0.3557, -0.3082, -2.428), (-0.3683, -0.3349, -1.725), (-0.3701, -0.3368, -1.814), (-0.3514, -0.3038, -1.754), (-0.3521, -0.3045, -1.787), (-0.3471, -0.3131, -1.154), (-0.3518, -0.318, -1.244), (-0.3313, -0.2831, -1.186), (-0.333, -0.2849, -1.218), (0.4232, 5.371e-07, -0.871), (-0.2004, -0.3616, -1.078), (-0.3197, -0.2794, -0.8707), (-0.04379, -0.3822, -1.131), (0.1128, -0.3616, -1.078), (0.2322, -0.2794, -0.8707), (-0.5108, 1.929e-07, -0.871), (0.3352, -0.2024, -0.8708), (-0.4884, -0.106, -0.8709), (0.4008, -0.106, -0.8709), (-0.4228, -0.2024, -0.8708)], [], [(77, 262, 9, 10), (106, 86, 81, 101), (126, 106, 101, 121), (166, 126, 121, 161), (186, 146, 141, 181), (206, 166, 161, 201), (226, 186, 181, 221), (246, 206, 201, 241), (266, 226, 221, 261), (102, 82, 11, 12), (98, 61, 66, 93), (284, 282, 62, 97), (90, 69, 74, 85), (86, 73, 78, 81), (82, 77, 10, 11), (202, 162, 14, 15), (283, 291, 237, 277), (278, 238, 233, 273), (274, 234, 229, 269), (270, 230, 225, 265), (262, 222, 8, 9), (281, 290, 217, 257), (258, 218, 213, 253), (254, 214, 209, 249), (250, 210, 205, 245), (242, 202, 15, 16), (291, 289, 197, 237), (238, 198, 193, 233), (234, 194, 189, 229), (230, 190, 185, 225), (222, 182, 7, 8), (290, 288, 177, 217), (218, 178, 173, 213), (214, 174, 169, 209), (210, 170, 165, 205), (289, 287, 157, 197), (198, 158, 153, 193), (194, 154, 149, 189), (190, 150, 145, 185), (182, 142, 6, 7), (288, 286, 137, 177), (178, 138, 133, 173), (174, 134, 129, 169), (170, 130, 125, 165), (162, 122, 13, 14), (286, 285, 117, 137), (138, 118, 113, 133), (134, 114, 109, 129), (130, 110, 105, 125), (122, 102, 12, 13), (285, 284, 97, 117), (118, 98, 93, 113), (114, 94, 89, 109), (110, 90, 85, 105), (282, 283, 277, 62), (94, 65, 70, 89), (61, 278, 273, 66), (65, 274, 269, 70), (69, 270, 265, 74), (73, 266, 261, 78), (51, 50, 23, 24), (53, 51, 24, 25), (54, 52, 17, 18), (55, 53, 25, 26), (56, 54, 18, 19), (57, 55, 26, 27), (58, 56, 19, 20), (59, 58, 20, 21), (60, 59, 21, 22), (50, 60, 22, 23), (41, 40, 31, 32), (42, 41, 32, 33), (43, 42, 33, 34), (44, 43, 34, 35), (46, 44, 35, 36), (47, 45, 28, 29), (48, 46, 36, 37), (49, 47, 29, 30), (39, 48, 37, 38), (40, 49, 30, 31), (20, 19, 49, 40), (27, 26, 48, 39), (19, 18, 47, 49), (26, 25, 46, 48), (18, 17, 45, 47), (25, 24, 44, 46), (24, 23, 43, 44), (23, 22, 42, 43), (22, 21, 41, 42), (21, 20, 40, 41), (33, 32, 34), (32, 31, 35, 34), (31, 30, 36, 35), (30, 29, 37, 36), (29, 28, 38, 37), (12, 11, 60, 50), (11, 10, 59, 60), (10, 9, 58, 59), (9, 8, 56, 58), (16, 15, 55, 57), (8, 7, 54, 56), (15, 14, 53, 55), (7, 6, 52, 54), (14, 13, 51, 53), (13, 12, 50, 51), (278, 61, 63, 280), (280, 63, 64, 279), (279, 64, 62, 277), (274, 65, 67, 276), (276, 67, 68, 275), (275, 68, 66, 273), (270, 69, 71, 272), (272, 71, 72, 271), (271, 72, 70, 269), (266, 73, 75, 268), (268, 75, 76, 267), (267, 76, 74, 265), (262, 77, 79, 264), (264, 79, 80, 263), (263, 80, 78, 261), (238, 278, 280, 240), (240, 280, 279, 239), (239, 279, 277, 237), (234, 274, 276, 236), (236, 276, 275, 235), (235, 275, 273, 233), (230, 270, 272, 232), (232, 272, 271, 231), (231, 271, 269, 229), (226, 266, 268, 228), (228, 268, 267, 227), (227, 267, 265, 225), (222, 262, 264, 224), (224, 264, 263, 223), (223, 263, 261, 221), (218, 258, 260, 220), (220, 260, 259, 219), (219, 259, 257, 217), (214, 254, 256, 216), (216, 256, 255, 215), (215, 255, 253, 213), (210, 250, 252, 212), (212, 252, 251, 211), (211, 251, 249, 209), (206, 246, 248, 208), (208, 248, 247, 207), (207, 247, 245, 205), (202, 242, 244, 204), (204, 244, 243, 203), (203, 243, 241, 201), (198, 238, 240, 200), (200, 240, 239, 199), (199, 239, 237, 197), (194, 234, 236, 196), (196, 236, 235, 195), (195, 235, 233, 193), (190, 230, 232, 192), (192, 232, 231, 191), (191, 231, 229, 189), (186, 226, 228, 188), (188, 228, 227, 187), (187, 227, 225, 185), (182, 222, 224, 184), (184, 224, 223, 183), (183, 223, 221, 181), (178, 218, 220, 180), (180, 220, 219, 179), (179, 219, 217, 177), (174, 214, 216, 176), (176, 216, 215, 175), (175, 215, 213, 173), (170, 210, 212, 172), (172, 212, 211, 171), (171, 211, 209, 169), (166, 206, 208, 168), (168, 208, 207, 167), (167, 207, 205, 165), (162, 202, 204, 164), (164, 204, 203, 163), (163, 203, 201, 161), (158, 198, 200, 160), (160, 200, 199, 159), (159, 199, 197, 157), (154, 194, 196, 156), (156, 196, 195, 155), (155, 195, 193, 153), (150, 190, 192, 152), (152, 192, 191, 151), (151, 191, 189, 149), (146, 186, 188, 148), (148, 188, 187, 147), (147, 187, 185, 145), (142, 182, 184, 144), (144, 184, 183, 143), (143, 183, 181, 141), (138, 178, 180, 140), (140, 180, 179, 139), (139, 179, 177, 137), (134, 174, 176, 136), (136, 176, 175, 135), (135, 175, 173, 133), (130, 170, 172, 132), (132, 172, 171, 131), (131, 171, 169, 129), (126, 166, 168, 128), (128, 168, 167, 127), (127, 167, 165, 125), (122, 162, 164, 124), (124, 164, 163, 123), (123, 163, 161, 121), (118, 138, 140, 120), (120, 140, 139, 119), (119, 139, 137, 117), (114, 134, 136, 116), (116, 136, 135, 115), (115, 135, 133, 113), (110, 130, 132, 112), (112, 132, 131, 111), (111, 131, 129, 109), (106, 126, 128, 108), (108, 128, 127, 107), (107, 127, 125, 105), (102, 122, 124, 104), (104, 124, 123, 103), (103, 123, 121, 101), (98, 118, 120, 100), (100, 120, 119, 99), (99, 119, 117, 97), (94, 114, 116, 96), (96, 116, 115, 95), (95, 115, 113, 93), (90, 110, 112, 92), (92, 112, 111, 91), (91, 111, 109, 89), (86, 106, 108, 88), (88, 108, 107, 87), (87, 107, 105, 85), (82, 102, 104, 84), (84, 104, 103, 83), (83, 103, 101, 81), (61, 98, 100, 63), (63, 100, 99, 64), (64, 99, 97, 62), (65, 94, 96, 67), (67, 96, 95, 68), (68, 95, 93, 66), (69, 90, 92, 71), (71, 92, 91, 72), (72, 91, 89, 70), (73, 86, 88, 75), (75, 88, 87, 76), (76, 87, 85, 74), (77, 82, 84, 79), (79, 84, 83, 80), (80, 83, 81, 78), (2, 291, 283), (1, 0, 287, 289), (4, 3, 288, 290), (2, 1, 289, 291), (5, 4, 290, 281), (288, 3, 286), (284, 285, 282), (283, 282, 285, 286), (283, 286, 3, 2)])
_uv = me_circle_001.uv_layers.new(name='UVMap')
_uv.uv.foreach_set('vector', [0.2348, 0.5418, 0.2346, 0.5639, 0.2299, 0.5584, 0.2302, 0.5388, 0.2457, 0.4929, 0.2457, 0.519, 0.2373, 0.519, 0.2372, 0.4954, 0.2457, 0.468, 0.2457, 0.4929, 0.2372, 0.4954, 0.2371, 0.4725, 0.2455, 0.4448, 0.2457, 0.468, 0.2371, 0.4725, 0.2369, 0.4509, 0.2453, 0.6149, 0.2452, 0.6357, 0.2362, 0.6266, 0.2366, 0.6072, 0.2453, 0.423, 0.2455, 0.4448, 0.2369, 0.4509, 0.2366, 0.4308, 0.2455, 0.5932, 0.2453, 0.6149, 0.2366, 0.6072, 0.2369, 0.5871, 0.2452, 0.4023, 0.2453, 0.423, 0.2366, 0.4308, 0.2362, 0.4114, 0.2457, 0.5699, 0.2455, 0.5932, 0.2369, 0.5871, 0.2371, 0.5655, 0.2348, 0.4962, 0.2348, 0.519, 0.2303, 0.519, 0.2302, 0.4992, 0.2845, 0.5188, 0.2845, 0.5437, 0.2751, 0.5453, 0.2751, 0.5188, 0.2875, 0.5187, 0.2886, 0.5425, 0.2871, 0.543, 0.287, 0.5187, 0.259, 0.5189, 0.259, 0.546, 0.2483, 0.5452, 0.2483, 0.519, 0.2457, 0.519, 0.2457, 0.545, 0.2372, 0.5426, 0.2373, 0.519, 0.2348, 0.519, 0.2348, 0.5418, 0.2302, 0.5388, 0.2303, 0.519, 0.234, 0.4339, 0.2343, 0.4533, 0.2294, 0.4606, 0.2289, 0.4423, 0.293, 0.5626, 0.2933, 0.5835, 0.2874, 0.5888, 0.2872, 0.5666, 0.2846, 0.5677, 0.2848, 0.5903, 0.2753, 0.5949, 0.2752, 0.5709, 0.2726, 0.5712, 0.2726, 0.5954, 0.2616, 0.597, 0.2615, 0.5724, 0.2589, 0.5723, 0.2589, 0.5969, 0.2482, 0.5941, 0.2482, 0.5705, 0.2346, 0.5639, 0.2343, 0.5847, 0.2294, 0.5774, 0.2299, 0.5584, 0.2938, 0.4168, 0.2935, 0.4349, 0.2876, 0.4285, 0.2878, 0.4092, 0.2853, 0.4064, 0.2849, 0.4265, 0.2754, 0.4204, 0.2755, 0.3993, 0.2728, 0.3981, 0.2726, 0.4197, 0.2615, 0.4181, 0.2615, 0.3968, 0.2588, 0.397, 0.2588, 0.4183, 0.2481, 0.4218, 0.2478, 0.4005, 0.2337, 0.4152, 0.234, 0.4339, 0.2289, 0.4423, 0.2283, 0.4244, 0.2933, 0.5835, 0.2935, 0.6028, 0.2876, 0.6091, 0.2874, 0.5888, 0.2848, 0.5903, 0.2849, 0.6111, 0.2754, 0.6172, 0.2753, 0.5949, 0.2726, 0.5954, 0.2726, 0.6179, 0.2616, 0.6197, 0.2616, 0.597, 0.2589, 0.5969, 0.2588, 0.6195, 0.2481, 0.6162, 0.2482, 0.5941, 0.2343, 0.5847, 0.234, 0.6042, 0.2289, 0.5958, 0.2294, 0.5774, 0.2935, 0.4349, 0.2933, 0.4542, 0.2874, 0.4488, 0.2876, 0.4285, 0.2849, 0.4265, 0.2848, 0.4473, 0.2752, 0.4427, 0.2754, 0.4204, 0.2726, 0.4197, 0.2726, 0.4422, 0.2615, 0.4408, 0.2615, 0.4181, 0.2588, 0.4183, 0.2589, 0.441, 0.2482, 0.4438, 0.2481, 0.4218, 0.2935, 0.6028, 0.2938, 0.6209, 0.2878, 0.6284, 0.2876, 0.6091, 0.2849, 0.6111, 0.2853, 0.6311, 0.2755, 0.6384, 0.2754, 0.6172, 0.2726, 0.6179, 0.2728, 0.6395, 0.2615, 0.641, 0.2616, 0.6197, 0.2588, 0.6195, 0.2589, 0.6408, 0.2479, 0.6374, 0.2481, 0.6162, 0.234, 0.6042, 0.2337, 0.6228, 0.2283, 0.6137, 0.2289, 0.5958, 0.2933, 0.4542, 0.293, 0.4752, 0.2872, 0.471, 0.2874, 0.4488, 0.2848, 0.4473, 0.2846, 0.4699, 0.2752, 0.4668, 0.2752, 0.4427, 0.2726, 0.4422, 0.2726, 0.4664, 0.2615, 0.4654, 0.2615, 0.4408, 0.2589, 0.441, 0.2589, 0.4655, 0.2482, 0.4675, 0.2482, 0.4438, 0.2343, 0.4533, 0.2346, 0.4741, 0.2299, 0.4796, 0.2294, 0.4606, 0.293, 0.4752, 0.2886, 0.495, 0.2871, 0.4945, 0.2872, 0.471, 0.2846, 0.4699, 0.2845, 0.4939, 0.2751, 0.4924, 0.2752, 0.4668, 0.2726, 0.4664, 0.2726, 0.4923, 0.2615, 0.4917, 0.2615, 0.4654, 0.2589, 0.4655, 0.259, 0.4918, 0.2483, 0.4927, 0.2482, 0.4675, 0.2346, 0.4741, 0.2348, 0.4962, 0.2302, 0.4992, 0.2299, 0.4796, 0.2886, 0.495, 0.2875, 0.5187, 0.287, 0.5187, 0.2871, 0.4945, 0.2845, 0.4939, 0.2845, 0.5188, 0.2751, 0.5188, 0.2751, 0.4924, 0.2726, 0.4923, 0.2726, 0.5188, 0.2615, 0.5189, 0.2615, 0.4917, 0.259, 0.4918, 0.259, 0.5189, 0.2483, 0.519, 0.2483, 0.4927, 0.2886, 0.5425, 0.293, 0.5626, 0.2872, 0.5666, 0.2871, 0.543, 0.2726, 0.5188, 0.2726, 0.5454, 0.2615, 0.5461, 0.2615, 0.5189, 0.2845, 0.5437, 0.2846, 0.5677, 0.2752, 0.5709, 0.2751, 0.5453, 0.2726, 0.5454, 0.2726, 0.5712, 0.2615, 0.5724, 0.2615, 0.5461, 0.259, 0.546, 0.2589, 0.5723, 0.2482, 0.5705, 0.2483, 0.5452, 0.2457, 0.545, 0.2457, 0.5699, 0.2371, 0.5655, 0.2372, 0.5426, 0.2275, 0.4827, 0.2279, 0.5007, 0.2259, 0.5018, 0.2253, 0.4853, 0.2269, 0.4651, 0.2275, 0.4827, 0.2253, 0.4853, 0.2245, 0.4696, 0.2262, 0.5901, 0.2255, 0.6078, 0.2223, 0.6003, 0.2235, 0.5836, 0.2262, 0.4479, 0.2269, 0.4651, 0.2245, 0.4696, 0.2235, 0.4543, 0.2269, 0.5728, 0.2262, 0.5901, 0.2235, 0.5836, 0.2245, 0.5683, 0.2255, 0.4302, 0.2262, 0.4479, 0.2235, 0.4543, 0.2224, 0.4378, 0.2275, 0.5553, 0.2269, 0.5728, 0.2245, 0.5683, 0.2253, 0.5526, 0.2279, 0.5373, 0.2275, 0.5553, 0.2253, 0.5526, 0.2259, 0.5361, 0.228, 0.519, 0.2279, 0.5373, 0.2259, 0.5361, 0.2261, 0.519, 0.2279, 0.5007, 0.228, 0.519, 0.2261, 0.519, 0.2259, 0.5018, 0.2239, 0.5328, 0.2233, 0.546, 0.2223, 0.5414, 0.2229, 0.5305, 0.224, 0.519, 0.2239, 0.5328, 0.2229, 0.5305, 0.223, 0.5191, 0.2238, 0.5052, 0.224, 0.519, 0.223, 0.5191, 0.2228, 0.5076, 0.2233, 0.4918, 0.2238, 0.5052, 0.2228, 0.5076, 0.2223, 0.4965, 0.2224, 0.479, 0.2233, 0.4918, 0.2223, 0.4965, 0.2214, 0.4859, 0.2212, 0.5709, 0.2196, 0.5835, 0.2185, 0.5699, 0.2202, 0.5613, 0.2212, 0.4667, 0.2224, 0.479, 0.2214, 0.4859, 0.2202, 0.476, 0.2224, 0.5587, 0.2212, 0.5709, 0.2202, 0.5613, 0.2214, 0.5517, 0.2197, 0.4543, 0.2212, 0.4667, 0.2202, 0.476, 0.2186, 0.4675, 0.2233, 0.546, 0.2224, 0.5587, 0.2214, 0.5517, 0.2223, 0.5414, 0.2253, 0.5526, 0.2245, 0.5683, 0.2224, 0.5587, 0.2233, 0.546, 0.2224, 0.4378, 0.2235, 0.4543, 0.2212, 0.4667, 0.2197, 0.4543, 0.2245, 0.5683, 0.2235, 0.5836, 0.2212, 0.5709, 0.2224, 0.5587, 0.2235, 0.4543, 0.2245, 0.4696, 0.2224, 0.479, 0.2212, 0.4667, 0.2235, 0.5836, 0.2223, 0.6003, 0.2196, 0.5835, 0.2212, 0.5709, 0.2245, 0.4696, 0.2253, 0.4853, 0.2233, 0.4918, 0.2224, 0.479, 0.2253, 0.4853, 0.2259, 0.5018, 0.2238, 0.5052, 0.2233, 0.4918, 0.2259, 0.5018, 0.2261, 0.519, 0.224, 0.519, 0.2238, 0.5052, 0.2261, 0.519, 0.2259, 0.5361, 0.2239, 0.5328, 0.224, 0.519, 0.2259, 0.5361, 0.2253, 0.5526, 0.2233, 0.546, 0.2239, 0.5328, 0.223, 0.5191, 0.2229, 0.5305, 0.2228, 0.5076, 0.2229, 0.5305, 0.2223, 0.5414, 0.2223, 0.4965, 0.2228, 0.5076, 0.2223, 0.5414, 0.2214, 0.5517, 0.2214, 0.4859, 0.2223, 0.4965, 0.2214, 0.5517, 0.2202, 0.5613, 0.2202, 0.476, 0.2214, 0.4859, 0.2202, 0.5613, 0.2185, 0.5699, 0.2186, 0.4675, 0.2202, 0.476, 0.2302, 0.4992, 0.2303, 0.519, 0.228, 0.519, 0.2279, 0.5007, 0.2303, 0.519, 0.2302, 0.5388, 0.2279, 0.5373, 0.228, 0.519, 0.2302, 0.5388, 0.2299, 0.5584, 0.2275, 0.5553, 0.2279, 0.5373, 0.2299, 0.5584, 0.2294, 0.5774, 0.2269, 0.5728, 0.2275, 0.5553, 0.2283, 0.4244, 0.2289, 0.4423, 0.2262, 0.4479, 0.2255, 0.4302, 0.2294, 0.5774, 0.2289, 0.5958, 0.2262, 0.5901, 0.2269, 0.5728, 0.2289, 0.4423, 0.2294, 0.4606, 0.2269, 0.4651, 0.2262, 0.4479, 0.2289, 0.5958, 0.2283, 0.6137, 0.2255, 0.6078, 0.2262, 0.5901, 0.2294, 0.4606, 0.2299, 0.4796, 0.2275, 0.4827, 0.2269, 0.4651, 0.2299, 0.4796, 0.2302, 0.4992, 0.2279, 0.5007, 0.2275, 0.4827, 0.2846, 0.5677, 0.2845, 0.5437, 0.2855, 0.5435, 0.2856, 0.5674, 0.2856, 0.5674, 0.2855, 0.5435, 0.2861, 0.5433, 0.2863, 0.5671, 0.2863, 0.5671, 0.2861, 0.5433, 0.2871, 0.543, 0.2872, 0.5666, 0.2726, 0.5712, 0.2726, 0.5454, 0.2735, 0.5454, 0.2735, 0.5712, 0.2735, 0.5712, 0.2735, 0.5454, 0.2742, 0.5454, 0.2742, 0.5711, 0.2742, 0.5711, 0.2742, 0.5454, 0.2751, 0.5453, 0.2752, 0.5709, 0.2589, 0.5723, 0.259, 0.546, 0.2599, 0.5461, 0.2599, 0.5724, 0.2599, 0.5724, 0.2599, 0.5461, 0.2606, 0.5461, 0.2606, 0.5724, 0.2606, 0.5724, 0.2606, 0.5461, 0.2615, 0.5461, 0.2615, 0.5724, 0.2457, 0.5699, 0.2457, 0.545, 0.2467, 0.5451, 0.2466, 0.5702, 0.2466, 0.5702, 0.2467, 0.5451, 0.2473, 0.5452, 0.2473, 0.5703, 0.2473, 0.5703, 0.2473, 0.5452, 0.2483, 0.5452, 0.2482, 0.5705, 0.2346, 0.5639, 0.2348, 0.5418, 0.2357, 0.5421, 0.2355, 0.5646, 0.2355, 0.5646, 0.2357, 0.5421, 0.2363, 0.5424, 0.2362, 0.565, 0.2362, 0.565, 0.2363, 0.5424, 0.2372, 0.5426, 0.2371, 0.5655, 0.2848, 0.5903, 0.2846, 0.5677, 0.2856, 0.5674, 0.2857, 0.5898, 0.2857, 0.5898, 0.2856, 0.5674, 0.2863, 0.5671, 0.2864, 0.5894, 0.2864, 0.5894, 0.2863, 0.5671, 0.2872, 0.5666, 0.2874, 0.5888, 0.2726, 0.5954, 0.2726, 0.5712, 0.2735, 0.5712, 0.2736, 0.5954, 0.2736, 0.5954, 0.2735, 0.5712, 0.2742, 0.5711, 0.2743, 0.5952, 0.2743, 0.5952, 0.2742, 0.5711, 0.2752, 0.5709, 0.2753, 0.5949, 0.2589, 0.5969, 0.2589, 0.5723, 0.2599, 0.5724, 0.2599, 0.597, 0.2599, 0.597, 0.2599, 0.5724, 0.2606, 0.5724, 0.2605, 0.597, 0.2605, 0.597, 0.2606, 0.5724, 0.2615, 0.5724, 0.2616, 0.597, 0.2455, 0.5932, 0.2457, 0.5699, 0.2466, 0.5702, 0.2465, 0.5936, 0.2465, 0.5936, 0.2466, 0.5702, 0.2473, 0.5703, 0.2472, 0.5939, 0.2472, 0.5939, 0.2473, 0.5703, 0.2482, 0.5705, 0.2482, 0.5941, 0.2343, 0.5847, 0.2346, 0.5639, 0.2355, 0.5646, 0.2353, 0.5857, 0.2353, 0.5857, 0.2355, 0.5646, 0.2362, 0.565, 0.236, 0.5864, 0.236, 0.5864, 0.2362, 0.565, 0.2371, 0.5655, 0.2369, 0.5871, 0.2849, 0.4265, 0.2853, 0.4064, 0.2862, 0.4089, 0.2859, 0.4273, 0.2859, 0.4273, 0.2862, 0.4089, 0.2869, 0.4096, 0.2866, 0.4278, 0.2866, 0.4278, 0.2869, 0.4096, 0.2878, 0.4092, 0.2876, 0.4285, 0.2726, 0.4197, 0.2728, 0.3981, 0.2738, 0.3999, 0.2736, 0.42, 0.2736, 0.42, 0.2738, 0.3999, 0.2744, 0.4002, 0.2744, 0.4201, 0.2744, 0.4201, 0.2744, 0.4002, 0.2755, 0.3993, 0.2754, 0.4204, 0.2588, 0.4183, 0.2588, 0.397, 0.2598, 0.3983, 0.2599, 0.4182, 0.2599, 0.4182, 0.2598, 0.3983, 0.2605, 0.3982, 0.2605, 0.4182, 0.2605, 0.4182, 0.2605, 0.3982, 0.2615, 0.3968, 0.2615, 0.4181, 0.2453, 0.423, 0.2452, 0.4023, 0.2462, 0.403, 0.2463, 0.4225, 0.2463, 0.4225, 0.2462, 0.403, 0.2469, 0.4025, 0.2471, 0.4222, 0.2471, 0.4222, 0.2469, 0.4025, 0.2478, 0.4005, 0.2481, 0.4218, 0.234, 0.4339, 0.2337, 0.4152, 0.2346, 0.4153, 0.2349, 0.4328, 0.2349, 0.4328, 0.2346, 0.4153, 0.2352, 0.4142, 0.2356, 0.432, 0.2356, 0.432, 0.2352, 0.4142, 0.2362, 0.4114, 0.2366, 0.4308, 0.2849, 0.6111, 0.2848, 0.5903, 0.2857, 0.5898, 0.2859, 0.6104, 0.2859, 0.6104, 0.2857, 0.5898, 0.2864, 0.5894, 0.2866, 0.6098, 0.2866, 0.6098, 0.2864, 0.5894, 0.2874, 0.5888, 0.2876, 0.6091, 0.2726, 0.6179, 0.2726, 0.5954, 0.2736, 0.5954, 0.2736, 0.6177, 0.2736, 0.6177, 0.2736, 0.5954, 0.2743, 0.5952, 0.2744, 0.6176, 0.2744, 0.6176, 0.2743, 0.5952, 0.2753, 0.5949, 0.2754, 0.6172, 0.2588, 0.6195, 0.2589, 0.5969, 0.2599, 0.597, 0.2599, 0.6196, 0.2599, 0.6196, 0.2599, 0.597, 0.2605, 0.597, 0.2605, 0.6196, 0.2605, 0.6196, 0.2605, 0.597, 0.2616, 0.597, 0.2616, 0.6197, 0.2453, 0.6149, 0.2455, 0.5932, 0.2465, 0.5936, 0.2464, 0.6155, 0.2464, 0.6155, 0.2465, 0.5936, 0.2472, 0.5939, 0.2471, 0.6158, 0.2471, 0.6158, 0.2472, 0.5939, 0.2482, 0.5941, 0.2481, 0.6162, 0.234, 0.6042, 0.2343, 0.5847, 0.2353, 0.5857, 0.2349, 0.6052, 0.2349, 0.6052, 0.2353, 0.5857, 0.236, 0.5864, 0.2357, 0.6061, 0.2357, 0.6061, 0.236, 0.5864, 0.2369, 0.5871, 0.2366, 0.6072, 0.2848, 0.4473, 0.2849, 0.4265, 0.2859, 0.4273, 0.2857, 0.4478, 0.2857, 0.4478, 0.2859, 0.4273, 0.2866, 0.4278, 0.2864, 0.4482, 0.2864, 0.4482, 0.2866, 0.4278, 0.2876, 0.4285, 0.2874, 0.4488, 0.2726, 0.4422, 0.2726, 0.4197, 0.2736, 0.42, 0.2736, 0.4423, 0.2736, 0.4423, 0.2736, 0.42, 0.2744, 0.4201, 0.2743, 0.4424, 0.2743, 0.4424, 0.2744, 0.4201, 0.2754, 0.4204, 0.2752, 0.4427, 0.2589, 0.441, 0.2588, 0.4183, 0.2599, 0.4182, 0.2599, 0.4408, 0.2599, 0.4408, 0.2599, 0.4182, 0.2605, 0.4182, 0.2605, 0.4408, 0.2605, 0.4408, 0.2605, 0.4182, 0.2615, 0.4181, 0.2615, 0.4408, 0.2455, 0.4448, 0.2453, 0.423, 0.2463, 0.4225, 0.2465, 0.4443, 0.2465, 0.4443, 0.2463, 0.4225, 0.2471, 0.4222, 0.2472, 0.444, 0.2472, 0.444, 0.2471, 0.4222, 0.2481, 0.4218, 0.2482, 0.4438, 0.2343, 0.4533, 0.234, 0.4339, 0.2349, 0.4328, 0.2353, 0.4523, 0.2353, 0.4523, 0.2349, 0.4328, 0.2356, 0.432, 0.236, 0.4516, 0.236, 0.4516, 0.2356, 0.432, 0.2366, 0.4308, 0.2369, 0.4509, 0.2853, 0.6311, 0.2849, 0.6111, 0.2859, 0.6104, 0.2862, 0.6287, 0.2862, 0.6287, 0.2859, 0.6104, 0.2866, 0.6098, 0.2869, 0.628, 0.2869, 0.628, 0.2866, 0.6098, 0.2876, 0.6091, 0.2878, 0.6284, 0.2728, 0.6395, 0.2726, 0.6179, 0.2736, 0.6177, 0.2738, 0.6377, 0.2738, 0.6377, 0.2736, 0.6177, 0.2744, 0.6176, 0.2745, 0.6374, 0.2745, 0.6374, 0.2744, 0.6176, 0.2754, 0.6172, 0.2755, 0.6384, 0.2589, 0.6408, 0.2588, 0.6195, 0.2599, 0.6196, 0.2599, 0.6395, 0.2599, 0.6395, 0.2599, 0.6196, 0.2605, 0.6196, 0.2605, 0.6396, 0.2605, 0.6396, 0.2605, 0.6196, 0.2616, 0.6197, 0.2615, 0.641, 0.2452, 0.6357, 0.2453, 0.6149, 0.2464, 0.6155, 0.2462, 0.635, 0.2462, 0.635, 0.2464, 0.6155, 0.2471, 0.6158, 0.2469, 0.6354, 0.2469, 0.6354, 0.2471, 0.6158, 0.2481, 0.6162, 0.2479, 0.6374, 0.2337, 0.6228, 0.234, 0.6042, 0.2349, 0.6052, 0.2346, 0.6228, 0.2346, 0.6228, 0.2349, 0.6052, 0.2357, 0.6061, 0.2352, 0.6238, 0.2352, 0.6238, 0.2357, 0.6061, 0.2366, 0.6072, 0.2362, 0.6266, 0.2846, 0.4699, 0.2848, 0.4473, 0.2857, 0.4478, 0.2856, 0.4702, 0.2856, 0.4702, 0.2857, 0.4478, 0.2864, 0.4482, 0.2862, 0.4705, 0.2862, 0.4705, 0.2864, 0.4482, 0.2874, 0.4488, 0.2872, 0.471, 0.2726, 0.4664, 0.2726, 0.4422, 0.2736, 0.4423, 0.2735, 0.4665, 0.2735, 0.4665, 0.2736, 0.4423, 0.2743, 0.4424, 0.2742, 0.4665, 0.2742, 0.4665, 0.2743, 0.4424, 0.2752, 0.4427, 0.2752, 0.4668, 0.2589, 0.4655, 0.2589, 0.441, 0.2599, 0.4408, 0.2599, 0.4654, 0.2599, 0.4654, 0.2599, 0.4408, 0.2605, 0.4408, 0.2605, 0.4654, 0.2605, 0.4654, 0.2605, 0.4408, 0.2615, 0.4408, 0.2615, 0.4654, 0.2457, 0.468, 0.2455, 0.4448, 0.2465, 0.4443, 0.2466, 0.4678, 0.2466, 0.4678, 0.2465, 0.4443, 0.2472, 0.444, 0.2473, 0.4676, 0.2473, 0.4676, 0.2472, 0.444, 0.2482, 0.4438, 0.2482, 0.4675, 0.2346, 0.4741, 0.2343, 0.4533, 0.2353, 0.4523, 0.2355, 0.4734, 0.2355, 0.4734, 0.2353, 0.4523, 0.236, 0.4516, 0.2362, 0.473, 0.2362, 0.473, 0.236, 0.4516, 0.2369, 0.4509, 0.2371, 0.4725, 0.2845, 0.4939, 0.2846, 0.4699, 0.2856, 0.4702, 0.2855, 0.4941, 0.2855, 0.4941, 0.2856, 0.4702, 0.2862, 0.4705, 0.2861, 0.4942, 0.2861, 0.4942, 0.2862, 0.4705, 0.2872, 0.471, 0.2871, 0.4945, 0.2726, 0.4923, 0.2726, 0.4664, 0.2735, 0.4665, 0.2735, 0.4923, 0.2735, 0.4923, 0.2735, 0.4665, 0.2742, 0.4665, 0.2742, 0.4923, 0.2742, 0.4923, 0.2742, 0.4665, 0.2752, 0.4668, 0.2751, 0.4924, 0.259, 0.4918, 0.2589, 0.4655, 0.2599, 0.4654, 0.2599, 0.4917, 0.2599, 0.4917, 0.2599, 0.4654, 0.2605, 0.4654, 0.2606, 0.4917, 0.2606, 0.4917, 0.2605, 0.4654, 0.2615, 0.4654, 0.2615, 0.4917, 0.2457, 0.4929, 0.2457, 0.468, 0.2466, 0.4678, 0.2467, 0.4928, 0.2467, 0.4928, 0.2466, 0.4678, 0.2473, 0.4676, 0.2473, 0.4928, 0.2473, 0.4928, 0.2473, 0.4676, 0.2482, 0.4675, 0.2483, 0.4927, 0.2348, 0.4962, 0.2346, 0.4741, 0.2355, 0.4734, 0.2357, 0.4958, 0.2357, 0.4958, 0.2355, 0.4734, 0.2362, 0.473, 0.2363, 0.4956, 0.2363, 0.4956, 0.2362, 0.473, 0.2371, 0.4725, 0.2372, 0.4954, 0.2845, 0.5188, 0.2845, 0.4939, 0.2855, 0.4941, 0.2854, 0.5188, 0.2854, 0.5188, 0.2855, 0.4941, 0.2861, 0.4942, 0.2861, 0.5188, 0.2861, 0.5188, 0.2861, 0.4942, 0.2871, 0.4945, 0.287, 0.5187, 0.2726, 0.5188, 0.2726, 0.4923, 0.2735, 0.4923, 0.2735, 0.5188, 0.2735, 0.5188, 0.2735, 0.4923, 0.2742, 0.4923, 0.2742, 0.5188, 0.2742, 0.5188, 0.2742, 0.4923, 0.2751, 0.4924, 0.2751, 0.5188, 0.259, 0.5189, 0.259, 0.4918, 0.2599, 0.4917, 0.2599, 0.5189, 0.2599, 0.5189, 0.2599, 0.4917, 0.2606, 0.4917, 0.2606, 0.5189, 0.2606, 0.5189, 0.2606, 0.4917, 0.2615, 0.4917, 0.2615, 0.5189, 0.2457, 0.519, 0.2457, 0.4929, 0.2467, 0.4928, 0.2467, 0.519, 0.2467, 0.519, 0.2467, 0.4928, 0.2473, 0.4928, 0.2474, 0.519, 0.2474, 0.519, 0.2473, 0.4928, 0.2483, 0.4927, 0.2483, 0.519, 0.2348, 0.519, 0.2348, 0.4962, 0.2357, 0.4958, 0.2358, 0.519, 0.2358, 0.519, 0.2357, 0.4958, 0.2363, 0.4956, 0.2364, 0.519, 0.2364, 0.519, 0.2363, 0.4956, 0.2372, 0.4954, 0.2373, 0.519, 0.2845, 0.5437, 0.2845, 0.5188, 0.2854, 0.5188, 0.2855, 0.5435, 0.2855, 0.5435, 0.2854, 0.5188, 0.2861, 0.5188, 0.2861, 0.5433, 0.2861, 0.5433, 0.2861, 0.5188, 0.287, 0.5187, 0.2871, 0.543, 0.2726, 0.5454, 0.2726, 0.5188, 0.2735, 0.5188, 0.2735, 0.5454, 0.2735, 0.5454, 0.2735, 0.5188, 0.2742, 0.5188, 0.2742, 0.5454, 0.2742, 0.5454, 0.2742, 0.5188, 0.2751, 0.5188, 0.2751, 0.5453, 0.259, 0.546, 0.259, 0.5189, 0.2599, 0.5189, 0.2599, 0.5461, 0.2599, 0.5461, 0.2599, 0.5189, 0.2606, 0.5189, 0.2606, 0.5461, 0.2606, 0.5461, 0.2606, 0.5189, 0.2615, 0.5189, 0.2615, 0.5461, 0.2457, 0.545, 0.2457, 0.519, 0.2467, 0.519, 0.2467, 0.5451, 0.2467, 0.5451, 0.2467, 0.519, 0.2474, 0.519, 0.2473, 0.5452, 0.2473, 0.5452, 0.2474, 0.519, 0.2483, 0.519, 0.2483, 0.5452, 0.2348, 0.5418, 0.2348, 0.519, 0.2358, 0.519, 0.2357, 0.5421, 0.2357, 0.5421, 0.2358, 0.519, 0.2364, 0.519, 0.2363, 0.5424, 0.2363, 0.5424, 0.2364, 0.519, 0.2373, 0.519, 0.2372, 0.5426, 0.2975, 0.579, 0.2933, 0.5835, 0.293, 0.5626, 0.2978, 0.5981, 0.2981, 0.6161, 0.2938, 0.6209, 0.2935, 0.6028, 0.2978, 0.4395, 0.2975, 0.4587, 0.2933, 0.4542, 0.2935, 0.4349, 0.2975, 0.579, 0.2978, 0.5981, 0.2935, 0.6028, 0.2933, 0.5835, 0.2981, 0.4216, 0.2978, 0.4395, 0.2935, 0.4349, 0.2938, 0.4168, 0.2933, 0.4542, 0.2975, 0.4587, 0.293, 0.4752, 0.2875, 0.5187, 0.2886, 0.495, 0.2886, 0.5425, 0.293, 0.5626, 0.2886, 0.5425, 0.2886, 0.495, 0.293, 0.4752, 0.293, 0.5626, 0.293, 0.4752, 0.2975, 0.4587, 0.2975, 0.579])
me_circle_001.materials.append(mat_hand)
me_circle_001.use_remesh_preserve_volume = False
me_circle_001.use_remesh_preserve_attributes = False
me_circle_001.use_mirror_vertex_groups = False
me_circle_001.update()
me_plane_002 = bpy.data.meshes.new('Plane.002')
me_plane_002.from_pydata([(-0.5193, -0.6005, 0.05745), (0.4128, -0.6005, 0.05745), (-0.5144, 2.237, -2.899e-07), (0.4128, 2.239, 0.05745), (-0.1577, -0.6005, 0.05745), (-0.1577, 2.239, 0.05745), (-0.5147, -0.1172, 0.05745), (0.4128, -0.1152, 0.05745), (-0.1577, -0.1152, 0.05745), (-0.5144, -0.1173, 2.359e-08), (-0.5144, 3.09, -4.289e-07), (0.416, 3.09, 0.005943), (-0.1577, 3.092, 0.05745), (-0.3239, 4.029, 0.0), (0.3119, 4.025, 0.005942), (0.02683, 4.028, 0.05745), (0.1422, 3.092, 0.05745), (-0.05083, 3.84, 0.05745), (-0.1086, 3.653, 0.05745), (-0.1431, 3.466, 0.05745), (-0.1594, 3.279, 0.05745), (-0.4009, 3.838, -5.508e-07), (-0.4581, 3.651, -5.203e-07), (-0.4929, 3.464, -4.898e-07), (-0.5069, 3.277, -4.593e-07), (0.3882, 3.277, 0.005943), (0.3644, 3.464, 0.005942), (0.3443, 3.651, 0.005942), (0.3251, 3.838, 0.005942), (0.0447, 3.84, 0.05745), (0.05618, 3.653, 0.05745), (0.07412, 3.466, 0.05745), (0.1021, 3.279, 0.05745), (-0.4885, 2.237, 0.01631), (-0.4932, -0.6005, 0.05745), (-0.4886, -0.1172, 0.05745), (-0.4885, -0.1172, 0.01631), (-0.4885, 3.09, 0.01631), (-0.2992, 4.022, 0.01631), (-0.4816, 3.277, 0.01631), (-0.4675, 3.464, 0.01631), (-0.4327, 3.651, 0.01631), (-0.3755, 3.839, 0.01631), (-0.2538, 4.152, 0.0), (-0.2312, 4.14, 0.01631), (-0.1773, 4.271, 0.0), (-0.1578, 4.254, 0.01631), (-0.09579, 4.386, 0.0), (-0.0797, 4.365, 0.01631), (-0.006575, 4.496, 0.0), (0.005435, 4.471, 0.01631), (0.08752, 4.602, 0.0), (0.09531, 4.573, 0.01631), (0.1898, 4.7, 0.0), (0.1923, 4.668, 0.01631), (0.3018, 4.789, -6.068e-07), (0.3, 4.753, 0.006448), (0.06145, 4.148, 0.05059), (0.0926, 4.269, 0.04374), (0.1336, 4.39, 0.03688), (0.1784, 4.511, 0.03002), (0.2342, 4.632, 0.02317), (0.3091, 4.147, 0.006027), (0.3045, 4.268, 0.006111), (0.3019, 4.389, 0.006195), (0.2988, 4.511, 0.00628), (0.2987, 4.63, 0.006364), (-0.1577, 2.808, 0.05745), (-0.1577, 2.524, 0.05745), (-0.5144, 2.806, -3.826e-07), (-0.5144, 2.522, -3.362e-07), (0.2248, 2.808, 0.05745), (0.3169, 2.524, 0.05745), (-0.4885, 2.522, 0.01631), (-0.4885, 2.806, 0.01631), (0.4149, 2.808, 0.02303), (0.4128, -0.6005, 0.0), (0.4128, 2.239, 0.0), (0.4128, -0.1152, 0.0), (0.416, 3.09, 0.0), (0.3119, 4.025, 0.0), (0.3882, 3.277, 0.0), (0.3644, 3.464, 0.0), (0.3443, 3.651, 0.0), (0.3251, 3.838, 0.0), (0.3, 4.753, 0.0), (0.3091, 4.147, 0.0), (0.3045, 4.268, 0.0), (0.3019, 4.389, 0.0), (0.2988, 4.511, 0.0), (0.2987, 4.63, 0.0), (0.4149, 2.808, 0.0), (-0.5193, -0.6005, 0.0)], [], [(8, 7, 3, 5), (36, 8, 5, 33), (34, 4, 8, 35), (4, 1, 7, 8), (35, 8, 36), (67, 71, 16, 12), (74, 67, 12, 37), (17, 29, 15), (42, 17, 15, 38), (37, 12, 20, 39), (16, 71, 75, 11), (32, 16, 11, 25), (39, 20, 19, 40), (40, 19, 18, 41), (41, 18, 17, 42), (15, 29, 28, 14), (29, 30, 27, 28), (30, 31, 26, 27), (31, 32, 25, 26), (18, 30, 29, 17), (19, 31, 30, 18), (20, 32, 31, 19), (12, 16, 32, 20), (22, 41, 42, 21), (23, 40, 41, 22), (24, 39, 40, 23), (10, 37, 39, 24), (21, 42, 38, 13), (69, 74, 37, 10), (6, 35, 36, 9), (0, 34, 35, 6), (9, 36, 33, 2), (13, 38, 44, 43), (43, 44, 46, 45), (45, 46, 48, 47), (47, 48, 50, 49), (49, 50, 52, 51), (51, 52, 54, 53), (53, 54, 56, 55), (15, 57, 44, 38), (46, 44, 57, 58), (48, 46, 58, 59), (50, 48, 59, 60), (52, 50, 60, 61), (54, 52, 61), (56, 54, 61), (14, 62, 57, 15), (58, 57, 62, 63), (59, 58, 63, 64), (60, 59, 64, 65), (61, 60, 65, 66), (56, 61, 66), (2, 33, 73, 70), (70, 73, 74, 69), (33, 5, 68, 73), (73, 68, 67, 74), (5, 3, 72, 68), (68, 72, 71, 67), (75, 71, 72, 3), (66, 65, 89, 90), (25, 11, 79, 81), (11, 75, 91, 79), (26, 25, 81, 82), (56, 66, 90, 85), (27, 26, 82, 83), (62, 14, 80, 86), (7, 1, 76, 78), (28, 27, 83, 84), (63, 62, 86, 87), (75, 3, 77, 91), (3, 7, 78, 77), (64, 63, 87, 88), (14, 28, 84, 80), (65, 64, 88, 89), (56, 85, 55), (0, 6, 9, 92)])
_uv = me_plane_002.uv_layers.new(name='UVMap')
_uv.uv.foreach_set('vector', [0.8638, 0.09629, 0.9657, 0.09508, 0.9558, 0.5141, 0.8525, 0.5123, 0.8056, 0.09615, 0.8638, 0.09629, 0.8525, 0.5123, 0.7924, 0.5097, 0.7991, 0.01416, 0.8611, 0.008375, 0.8638, 0.09629, 0.8092, 0.08881, 0.8611, 0.008375, 0.9653, 0.007265, 0.9657, 0.09508, 0.8638, 0.09629, 0.8092, 0.08881, 0.8638, 0.09629, 0.8056, 0.09615, 0.8515, 0.6168, 0.9214, 0.617, 0.9062, 0.6689, 0.8514, 0.669, 0.7901, 0.6164, 0.8515, 0.6168, 0.8514, 0.669, 0.7902, 0.6687, 0.8712, 0.8061, 0.8887, 0.8062, 0.8852, 0.8405, 0.8113, 0.8057, 0.8712, 0.8061, 0.8852, 0.8405, 0.8251, 0.8393, 0.7902, 0.6687, 0.8514, 0.669, 0.8512, 0.7032, 0.7916, 0.7031, 0.9062, 0.6689, 0.9214, 0.617, 0.9566, 0.6173, 0.9565, 0.6682, 0.8991, 0.7031, 0.9062, 0.6689, 0.9565, 0.6682, 0.9525, 0.7023, 0.7916, 0.7031, 0.8512, 0.7032, 0.8543, 0.7375, 0.7944, 0.7373, 0.7944, 0.7373, 0.8543, 0.7375, 0.8606, 0.7718, 0.8009, 0.7715, 0.8009, 0.7715, 0.8606, 0.7718, 0.8712, 0.8061, 0.8113, 0.8057, 0.8852, 0.8405, 0.8887, 0.8062, 0.9415, 0.8062, 0.9388, 0.8409, 0.8887, 0.8062, 0.8909, 0.7718, 0.9449, 0.7715, 0.9415, 0.8062, 0.8909, 0.7718, 0.8942, 0.7374, 0.9485, 0.7369, 0.9449, 0.7715, 0.8942, 0.7374, 0.8991, 0.7031, 0.9525, 0.7023, 0.9485, 0.7369, 0.8606, 0.7718, 0.8909, 0.7718, 0.8887, 0.8062, 0.8712, 0.8061, 0.8543, 0.7375, 0.8942, 0.7374, 0.8909, 0.7718, 0.8606, 0.7718, 0.8512, 0.7032, 0.8991, 0.7031, 0.8942, 0.7374, 0.8543, 0.7375, 0.8514, 0.669, 0.9062, 0.6689, 0.8991, 0.7031, 0.8512, 0.7032, 0.7953, 0.7717, 0.8009, 0.7715, 0.8113, 0.8057, 0.8058, 0.806, 0.7889, 0.7375, 0.7944, 0.7373, 0.8009, 0.7715, 0.7953, 0.7717, 0.7861, 0.7031, 0.7916, 0.7031, 0.7944, 0.7373, 0.7889, 0.7375, 0.7846, 0.6688, 0.7902, 0.6687, 0.7916, 0.7031, 0.7861, 0.7031, 0.8058, 0.806, 0.8113, 0.8057, 0.8251, 0.8393, 0.8197, 0.8409, 0.7844, 0.6164, 0.7901, 0.6164, 0.7902, 0.6687, 0.7846, 0.6688, 0.8055, 0.08772, 0.8092, 0.08881, 0.8056, 0.09615, 0.7979, 0.09564, 0.7938, 0.01503, 0.7991, 0.01416, 0.8092, 0.08881, 0.8055, 0.08772, 0.7979, 0.09564, 0.8056, 0.09615, 0.7924, 0.5097, 0.7862, 0.5095, 0.8197, 0.8409, 0.8251, 0.8393, 0.8373, 0.861, 0.8323, 0.8635, 0.8323, 0.8635, 0.8373, 0.861, 0.8505, 0.8821, 0.8461, 0.8855, 0.8461, 0.8855, 0.8505, 0.8821, 0.8646, 0.9026, 0.8609, 0.9069, 0.8609, 0.9069, 0.8646, 0.9026, 0.8799, 0.9222, 0.8769, 0.9273, 0.8769, 0.9273, 0.8799, 0.9222, 0.8961, 0.9411, 0.8939, 0.947, 0.8939, 0.947, 0.8961, 0.9411, 0.9134, 0.9587, 0.9123, 0.9651, 0.9123, 0.9651, 0.9134, 0.9587, 0.9322, 0.9747, 0.9326, 0.9812, 0.8852, 0.8405, 0.8913, 0.8628, 0.8373, 0.861, 0.8251, 0.8393, 0.8505, 0.8821, 0.8373, 0.861, 0.8913, 0.8628, 0.8967, 0.8852, 0.8646, 0.9026, 0.8505, 0.8821, 0.8967, 0.8852, 0.9038, 0.9076, 0.8799, 0.9222, 0.8646, 0.9026, 0.9038, 0.9076, 0.9116, 0.93, 0.8961, 0.9411, 0.8799, 0.9222, 0.9116, 0.93, 0.9212, 0.9523, 0.9134, 0.9587, 0.8961, 0.9411, 0.9212, 0.9523, 0.9322, 0.9747, 0.9134, 0.9587, 0.9212, 0.9523, 0.9388, 0.8409, 0.9376, 0.8634, 0.8913, 0.8628, 0.8852, 0.8405, 0.8967, 0.8852, 0.8913, 0.8628, 0.9376, 0.8634, 0.9364, 0.8858, 0.9038, 0.9076, 0.8967, 0.8852, 0.9364, 0.8858, 0.9353, 0.9082, 0.9116, 0.93, 0.9038, 0.9076, 0.9353, 0.9082, 0.9342, 0.9305, 0.9212, 0.9523, 0.9116, 0.93, 0.9342, 0.9305, 0.9334, 0.9524, 0.9322, 0.9747, 0.9212, 0.9523, 0.9334, 0.9524, 0.7862, 0.5095, 0.7924, 0.5097, 0.7905, 0.5637, 0.7847, 0.5636, 0.7847, 0.5636, 0.7905, 0.5637, 0.7901, 0.6164, 0.7844, 0.6164, 0.7924, 0.5097, 0.8525, 0.5123, 0.8518, 0.5646, 0.7905, 0.5637, 0.7905, 0.5637, 0.8518, 0.5646, 0.8515, 0.6168, 0.7901, 0.6164, 0.8525, 0.5123, 0.9558, 0.5141, 0.9383, 0.5653, 0.8518, 0.5646, 0.8518, 0.5646, 0.9383, 0.5653, 0.9214, 0.617, 0.8515, 0.6168, 0.9566, 0.6173, 0.9214, 0.617, 0.9383, 0.5653, 0.9558, 0.5141, 0.9334, 0.9524, 0.9342, 0.9305, 0.9354, 0.9306, 0.9345, 0.9524, 0.9525, 0.7023, 0.9565, 0.6682, 0.9576, 0.6683, 0.9536, 0.7024, 0.9565, 0.6682, 0.9566, 0.6173, 0.9608, 0.6176, 0.9576, 0.6683, 0.9485, 0.7369, 0.9525, 0.7023, 0.9536, 0.7024, 0.9496, 0.737, 0.9322, 0.9747, 0.9334, 0.9524, 0.9345, 0.9524, 0.9334, 0.9748, 0.9449, 0.7715, 0.9485, 0.7369, 0.9496, 0.737, 0.9459, 0.7716, 0.9376, 0.8634, 0.9388, 0.8409, 0.9399, 0.841, 0.9387, 0.8635, 0.9657, 0.09508, 0.9653, 0.007265, 0.9758, 0.007234, 0.976, 0.09518, 0.9415, 0.8062, 0.9449, 0.7715, 0.9459, 0.7716, 0.9425, 0.8063, 0.9364, 0.8858, 0.9376, 0.8634, 0.9387, 0.8635, 0.9375, 0.8858, 0.9566, 0.6173, 0.9558, 0.5141, 0.9661, 0.5145, 0.9608, 0.6176, 0.9558, 0.5141, 0.9657, 0.09508, 0.976, 0.09518, 0.9661, 0.5145, 0.9353, 0.9082, 0.9364, 0.8858, 0.9375, 0.8858, 0.9365, 0.9082, 0.9388, 0.8409, 0.9415, 0.8062, 0.9425, 0.8063, 0.9399, 0.841, 0.9342, 0.9305, 0.9353, 0.9082, 0.9365, 0.9082, 0.9354, 0.9306, 0.9322, 0.9747, 0.9334, 0.9748, 0.9326, 0.9812, 0.7938, 0.01503, 0.8055, 0.08772, 0.7979, 0.09564, 0.7844, 0.01664])
me_plane_002.materials.append(mat_blade)
me_plane_002.use_remesh_preserve_volume = False
me_plane_002.use_remesh_preserve_attributes = False
me_plane_002.use_mirror_vertex_groups = False
me_plane_002.update()

# ---- objects
ob_light = bpy.data.objects.new('Light', light_light)
ob_camera = bpy.data.objects.new('Camera', cam_camera)
ob_tag_weapon = bpy.data.objects.new('tag_weapon', None)
ob_tag_barrel = bpy.data.objects.new('tag_barrel', None)
ob_models_multiplayer_knife_v_knife_barrel = bpy.data.objects.new('models/multiplayer/knife/v_knife_barrel', me_models_multiplayer_knife_v_knife_barrel)
ob_hand2_lwpoly = bpy.data.objects.new('Hand2 LwPoly', me_circle_004)
ob_hand_lowpoly = bpy.data.objects.new('Hand LowPoly', me_circle_001)
ob_blade_lowpoly = bpy.data.objects.new('Blade LowPoly', me_plane_002)

# ---- transforms, parenting, visibility, modifiers, constraints
ob_light.location = (4.076, 1.005, 5.904)
ob_light.rotation_euler = (0.6503, 0.05522, 1.866)
ob_light.lock_rotations_4d = False
ob_light.empty_display_type = 'ARROWS'
ob_light.color = (0.0, 0.0, 0.0, 0.0)
ob_light.lineart.crease_threshold = 0.0
ob_camera.location = (7.359, -6.926, 4.958)
ob_camera.rotation_euler = (1.109, 0.0, 0.8149)
ob_camera.lock_rotations_4d = False
ob_camera.empty_display_type = 'ARROWS'
ob_camera.color = (0.0, 0.0, 0.0, 0.0)
ob_camera.display_type = 'WIRE'
ob_camera.lineart.crease_threshold = 0.0
ob_tag_weapon.location = (0.9461, 7.788, -1.319)
ob_tag_weapon.rotation_euler = (0.761, 0.1049, -2.592)
ob_tag_weapon.empty_display_type = 'ARROWS'
ob_tag_barrel.location = (0.0, 0.0, 0.0)
ob_tag_barrel.empty_display_type = 'ARROWS'
ob_models_multiplayer_knife_v_knife_barrel.location = (0.0, 0.0, 0.0)
ob_hand2_lwpoly.location = (0.804, -0.862, 1.356)
ob_hand2_lwpoly.rotation_euler = (1.421, 0.5707, -1.234)
ob_hand2_lwpoly.scale = (0.5446, 0.5619, 0.5446)
ob_hand2_lwpoly.lineart.crease_threshold = 0.0
_m = ob_hand2_lwpoly.modifiers.new('Mirror', 'MIRROR')
_m.use_clip = True
_m = ob_hand2_lwpoly.modifiers.new('Solidify', 'SOLIDIFY')
_m.thickness = -0.2
_m.nonmanifold_thickness_mode = 'FIXED'
_m.nonmanifold_merge_threshold = 0.0003
_m = ob_hand2_lwpoly.modifiers.new('Bevel', 'BEVEL')
_m.segments = 3
_m.spread = 0.0
ob_hand_lowpoly.location = (-0.8676, -1.605, 1.588)
ob_hand_lowpoly.rotation_euler = (1.421, 0.5707, -1.234)
ob_hand_lowpoly.scale = (2.667, 2.667, 2.667)
ob_hand_lowpoly.lineart.crease_threshold = 0.0
_m = ob_hand_lowpoly.modifiers.new('Mirror', 'MIRROR')
_m.use_axis = (False, True, False)
ob_blade_lowpoly.location = (-0.6842, -1.542, 1.552)
ob_blade_lowpoly.rotation_euler = (2.992, 0.5707, -1.234)
ob_blade_lowpoly.scale = (2.431, 2.667, 2.667)
ob_blade_lowpoly.lineart.crease_threshold = 0.0
_m = ob_blade_lowpoly.modifiers.new('Mirror', 'MIRROR')
_m.use_axis = (False, False, True)
_m.use_clip = True

# ---- collection membership
col_collection.objects.link(ob_light)
col_collection.objects.link(ob_camera)
col_collection.objects.link(ob_tag_weapon)
col_collection.objects.link(ob_tag_barrel)
col_collection.objects.link(ob_models_multiplayer_knife_v_knife_barrel)
col_collection.objects.link(ob_hand2_lwpoly)
col_collection.objects.link(ob_hand_lowpoly)
col_collection.objects.link(ob_blade_lowpoly)

# ---- scene / render settings (as saved in the file)
scene.camera = ob_camera
scene.frame_start = 1; scene.frame_end = 250; scene.frame_set(0)
scene.render.engine = 'BLENDER_EEVEE_NEXT'
scene.cycles.sampling_pattern = 'TABULATED_SOBOL'
bpy.context.view_layer.update()
